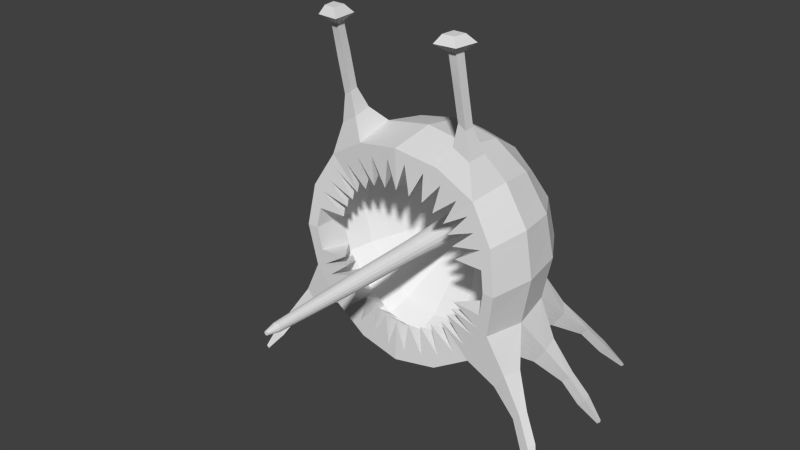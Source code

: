 # Source: enemy1.3.blend  (saved by Blender 2.75.0; exported with 4.5.12 LTS)
import bpy
from mathutils import Matrix  # noqa: F401  (used for matrix-valued properties, if any)

bpy.ops.wm.read_factory_settings(use_empty=True)
scene = bpy.context.scene
scene.name = 'Scene'

# ---- collections
col_collection_1 = bpy.data.collections.new('Collection 1'); scene.collection.children.link(col_collection_1)
col_collection_3 = bpy.data.collections.new('Collection 3'); scene.collection.children.link(col_collection_3)

# ---- materials (node trees are filled in below, after node groups)
mat_material = bpy.data.materials.new('Material')
mat_material.alpha_threshold = 0.0
mat_material.use_transparent_shadow = False
mat_material.roughness = 0.5
mat_material.line_color = (0.0, 0.0, 0.0, 1.0)

# ---- material node trees

# ---- world
world_world = bpy.data.worlds.new('World'); scene.world = world_world
world_world.color = (0.05088, 0.05088, 0.05088)
world_world.use_sun_shadow = False
world_world.sun_shadow_jitter_overblur = 0.0
world_world.cycles.sampling_method = 'MANUAL'
world_world.cycles.sample_map_resolution = 256

# ---- meshes
me_cube = bpy.data.meshes.new('Cube')
me_cube.from_pydata([(4.54e-08, 1.118e-07, -0.8785), (0.3507, 3.725e-08, -0.8194), (-2.235e-08, -0.3507, -0.8194), (-0.3507, 1.639e-07, -0.8194), (1.043e-07, 0.3507, -0.8194), (0.3264, 0.3264, -0.7639), (0.3264, -0.3264, -0.7639), (-0.3264, -0.3264, -0.7639), (-0.3264, 0.3264, -0.7639), (-1.136e-07, -1.648e-07, 0.8785), (0.0, 0.3507, 0.8194), (-0.3507, -4.47e-08, 0.8194), (-2.235e-07, -0.3507, 0.8194), (0.3507, -2.682e-07, 0.8194), (0.3264, 0.3264, 0.7639), (-0.3264, 0.3264, 0.7639), (-0.3264, -0.3264, 0.7639), (0.3264, -0.3264, 0.7639), (0.8785, -2.608e-07, 0.0), (0.8194, 0.3507, 0.0), (0.8194, -3.129e-07, 0.3507), (0.8194, -0.3507, 0.0), (0.8194, -1.714e-07, -0.3507), (0.7639, 0.3264, -0.3264), (0.7639, 0.3264, 0.3264), (0.7639, -0.3264, 0.3264), (0.7639, -0.3264, -0.3264), (-0.8785, 1.849e-07, 0.0), (-0.8194, -0.3507, 0.0), (-0.8194, 1.341e-07, 0.3507), (-0.8194, 0.3507, 0.0), (-0.8194, 1.937e-07, -0.3507), (-0.7639, -0.3264, -0.3264), (-0.7639, -0.3264, 0.3264), (-0.7639, 0.3264, 0.3264), (-0.7639, 0.3264, -0.3264), (1.963e-07, 0.8785, 0.0), (0.3507, 0.8194, 0.0), (1.788e-07, 0.8194, -0.3507), (-0.3507, 0.8194, 0.0), (1.714e-07, 0.8194, 0.3507), (0.3264, 0.7639, 0.3264), (0.3264, 0.7639, -0.3264), (-0.3264, 0.7639, -0.3264), (-0.3264, 0.7639, 0.3264), (0.599, 0.3021, -0.599), (0.6432, -6.333e-08, -0.6432), (0.599, -0.3021, -0.599), (0.3021, 0.599, -0.599), (1.462e-07, 0.6432, -0.6432), (-0.3021, 0.599, -0.599), (0.599, 0.599, -0.3021), (0.6432, 0.6432, 0.0), (0.599, 0.599, 0.3021), (0.4527, -0.2066, 1.095), (-0.5048, -0.27, 1.049), (-0.4476, -0.2751, 1.084), (-0.599, -0.3021, -0.599), (-0.6432, 1.9e-07, -0.6432), (-0.599, 0.3021, -0.599), (-0.599, 0.599, -0.3021), (-0.6432, 0.6432, 0.0), (-0.599, 0.599, 0.3021), (0.599, 0.3021, 0.599), (0.6432, -3.316e-07, 0.6432), (0.599, -0.3021, 0.599), (0.3021, 0.599, 0.599), (1.146e-07, 0.6432, 0.6432), (-0.3021, 0.599, 0.599), (0.5048, -0.27, 1.049), (-0.599, -0.3021, 0.599), (-0.6432, 6.333e-08, 0.6432), (-0.599, 0.3021, 0.599), (0.5093, 0.5093, -0.5093), (-0.5141, -0.2066, 1.058), (-0.4527, -0.2066, 1.095), (-0.5093, 0.5093, -0.5093), (0.5093, 0.5093, 0.5093), (0.4476, -0.2751, 1.084), (0.5141, -0.2066, 1.058), (-0.5093, 0.5093, 0.5093), (0.9531, 0.6946, -0.6935), (0.9022, 0.6895, -0.7507), (0.9022, 0.7518, -0.6884), (-0.9531, 0.6946, -0.6935), (-0.9022, 0.7518, -0.6884), (-0.9022, 0.6895, -0.7507), (0.8745, 0.733, -0.7319), (-0.8745, 0.733, -0.7319), (1.073, 0.2623, -0.8271), (1.056, 0.3309, -0.822), (1.005, 0.3258, -0.8792), (1.019, 0.2623, -0.8885), (-1.073, 0.2623, -0.8271), (-1.019, 0.2623, -0.8885), (-1.056, 0.3309, -0.822), (-1.005, 0.3258, -0.8792), (1.073, -0.2623, -0.8271), (1.019, -0.2623, -0.8885), (1.056, -0.3309, -0.822), (1.005, -0.3258, -0.8792), (-1.073, -0.2623, -0.8271), (-1.056, -0.3309, -0.822), (-1.005, -0.3258, -0.8792), (-1.019, -0.2623, -0.8885), (-5.836e-08, -0.3409, -0.512), (0.2041, -0.3257, -0.4773), (-0.2041, -0.3257, -0.4773), (-1.842e-07, -0.3409, 0.5131), (-0.2041, -0.3257, 0.4783), (0.2041, -0.3257, 0.4783), (0.7347, -0.3482, 7.707e-10), (0.6849, -0.3264, 0.2926), (0.6849, -0.3264, -0.2926), (-0.7347, -0.3482, 7.707e-10), (-0.6849, -0.3264, -0.2926), (-0.6849, -0.3264, 0.2926), (0.3734, -0.3099, -0.3727), (-0.3734, -0.3099, -0.3727), (0.3734, -0.3099, 0.3741), (-0.3734, -0.3099, 0.3741), (-3.198e-08, -0.0795, -0.7347), (0.2926, -0.05771, -0.6849), (-0.2926, -0.05771, -0.6849), (-2.123e-07, -0.0795, 0.7347), (-0.2926, -0.05771, 0.6849), (0.2926, -0.05771, 0.6849), (0.7347, -0.0795, 7.707e-10), (0.6849, -0.05771, 0.2926), (0.6849, -0.05771, -0.2926), (-0.7347, -0.0795, 7.707e-10), (-0.6849, -0.05771, -0.2926), (-0.6849, -0.05771, 0.2926), (0.537, -0.03592, -0.537), (-0.537, -0.03592, -0.537), (0.537, -0.03592, 0.537), (-0.537, -0.03592, 0.537), (-4.131e-08, 0.08977, -0.6594), (0.2626, 0.1093, -0.6147), (-0.2626, 0.1093, -0.6147), (-2.032e-07, 0.08977, 0.6594), (-0.2626, 0.1093, 0.6147), (0.2626, 0.1093, 0.6147), (0.6594, 0.08977, 6.917e-10), (0.6147, 0.1093, 0.2626), (0.6147, 0.1093, -0.2626), (-0.6594, 0.08977, 6.917e-10), (-0.6147, 0.1093, -0.2626), (-0.6147, 0.1093, 0.2626), (0.482, 0.1289, -0.482), (-0.482, 0.1289, -0.482), (0.482, 0.1289, 0.482), (-0.482, 0.1289, 0.482), (-6.873e-08, 0.3107, -0.4378), (0.1744, 0.3237, -0.4082), (-0.1744, 0.3237, -0.4082), (-1.762e-07, 0.3107, 0.4378), (-0.1744, 0.3237, 0.4082), (0.1744, 0.3237, 0.4082), (0.4378, 0.3107, -2.044e-09), (0.4082, 0.3237, 0.1744), (0.4082, 0.3237, -0.1744), (-0.4378, 0.3107, -2.044e-09), (-0.4082, 0.3237, -0.1744), (-0.4082, 0.3237, 0.1744), (0.32, 0.3367, -0.32), (-0.32, 0.3367, -0.32), (0.32, 0.3367, 0.32), (-0.32, 0.3367, 0.32), (-9.805e-08, 0.5223, -0.1878), (0.07478, 0.5279, -0.175), (-0.07478, 0.5279, -0.175), (-1.441e-07, 0.5223, 0.1878), (-0.07478, 0.5279, 0.175), (0.07478, 0.5279, 0.175), (0.1878, 0.5223, -2.425e-09), (0.175, 0.5279, 0.07478), (0.175, 0.5279, -0.07478), (-0.1878, 0.5223, -2.425e-09), (-0.175, 0.5279, -0.07478), (-0.175, 0.5279, 0.07478), (0.1372, 0.5334, -0.1372), (-0.1372, 0.5334, -0.1372), (0.1372, 0.5334, 0.1372), (-0.1372, 0.5334, 0.1372), (-1.07e-07, 0.5249, -0.1005), (0.04003, 0.5279, -0.09368), (-0.04003, 0.5279, -0.09368), (-1.317e-07, 0.5249, 0.1005), (-0.04003, 0.5279, 0.09368), (0.04003, 0.5279, 0.09368), (0.1005, 0.5249, -3.029e-09), (0.09368, 0.5279, 0.04003), (0.09368, 0.5279, -0.04003), (-0.1005, 0.5249, -3.029e-09), (-0.09368, 0.5279, -0.04003), (-0.09368, 0.5279, 0.04003), (0.07346, 0.5308, -0.07346), (-0.07346, 0.5308, -0.07346), (0.07346, 0.5308, 0.07346), (-0.07346, 0.5308, 0.07346), (-1.105e-07, -0.1797, -0.06943), (0.02765, -0.1776, -0.06472), (-0.02765, -0.1776, -0.06472), (-1.275e-07, -0.1797, 0.06943), (-0.02765, -0.1776, 0.06472), (0.02765, -0.1776, 0.06472), (0.06943, -0.1797, -3.82e-09), (0.06472, -0.1776, 0.02765), (0.06472, -0.1776, -0.02765), (-0.06943, -0.1797, -3.82e-09), (-0.06472, -0.1776, -0.02765), (-0.06472, -0.1776, 0.02765), (0.05075, -0.1755, -0.05075), (-0.05075, -0.1755, -0.05075), (0.05075, -0.1755, 0.05075), (-0.05075, -0.1755, 0.05075), (-1.119e-07, -0.8044, -0.05704), (0.02272, -0.8027, -0.05317), (-0.02272, -0.8027, -0.05317), (-1.259e-07, -0.8044, 0.05704), (-0.02272, -0.8027, 0.05317), (0.02272, -0.8027, 0.05317), (0.05704, -0.8044, -3.887e-09), (0.05317, -0.8027, 0.02272), (0.05317, -0.8027, -0.02272), (-0.05704, -0.8044, -3.887e-09), (-0.05317, -0.8027, -0.02272), (-0.05317, -0.8027, 0.02272), (0.04169, -0.801, -0.04169), (-0.04169, -0.801, -0.04169), (0.04169, -0.801, 0.04169), (-0.04169, -0.801, 0.04169), (-1.145e-07, -1.486, -0.03354), (0.01336, -1.485, -0.03127), (-0.01336, -1.485, -0.03127), (-1.228e-07, -1.486, 0.03354), (-0.01336, -1.485, 0.03127), (0.01336, -1.485, 0.03127), (0.03354, -1.486, -3.437e-09), (0.03127, -1.485, 0.01336), (0.03127, -1.485, -0.01336), (-0.03355, -1.486, -3.437e-09), (-0.03127, -1.485, -0.01336), (-0.03127, -1.485, 0.01336), (0.02452, -1.484, -0.02452), (-0.02452, -1.484, -0.02452), (0.02452, -1.484, 0.02452), (-0.02452, -1.484, 0.02452), (-1.168e-07, -1.572, -0.01473), (0.005867, -1.571, -0.01373), (-0.005867, -1.571, -0.01373), (-1.204e-07, -1.572, 0.01473), (-0.005867, -1.571, 0.01373), (0.005867, -1.571, 0.01373), (0.01473, -1.572, -3.337e-09), (0.01373, -1.571, 0.005867), (0.01373, -1.571, -0.005867), (-0.01473, -1.572, -3.337e-09), (-0.01373, -1.571, -0.005867), (-0.01373, -1.571, 0.005867), (0.01077, -1.571, -0.01077), (-0.01077, -1.571, -0.01077), (0.01077, -1.571, 0.01077), (-0.01077, -1.571, 0.01077), (0.1753, 7.451e-08, -0.849), (0.1632, 0.3385, -0.7917), (0.1632, -0.3385, -0.7917), (0.1632, 0.3385, 0.7917), (0.1753, -2.165e-07, 0.849), (0.1632, -0.3385, 0.7917), (0.1753, 0.849, 0.0), (0.1632, 0.7917, 0.3385), (0.1632, 0.7917, -0.3385), (0.151, 0.6211, -0.6211), (0.151, 0.6211, 0.6211), (0.1021, -0.3333, -0.4946), (0.1021, -0.3333, 0.4957), (0.1463, -0.06861, -0.7098), (0.1463, -0.06861, 0.7098), (0.1313, 0.09955, -0.637), (0.1313, 0.09955, 0.637), (0.0872, 0.3172, -0.423), (0.0872, 0.3172, 0.423), (0.03739, 0.5251, -0.1814), (0.03739, 0.5251, 0.1814), (0.02001, 0.5264, -0.09709), (0.02001, 0.5264, 0.09709), (0.01383, -0.1786, -0.06707), (0.01383, -0.1786, 0.06707), (0.01136, -0.8036, -0.0551), (0.01136, -0.8036, 0.0551), (0.00668, -1.486, -0.03241), (0.00668, -1.486, 0.03241), (0.002933, -1.571, -0.01423), (0.002933, -1.571, 0.01423), (-0.1753, 1.378e-07, -0.849), (-0.1632, -0.3385, -0.7917), (-0.1632, 0.3385, -0.7917), (-0.1753, -1.048e-07, 0.849), (-0.1632, 0.3385, 0.7917), (-0.1632, -0.3385, 0.7917), (-0.1753, 0.849, 0.0), (-0.1632, 0.7917, -0.3385), (-0.1632, 0.7917, 0.3385), (-0.151, 0.6211, -0.6211), (-0.151, 0.6211, 0.6211), (-0.1021, -0.3333, -0.4946), (-0.1021, -0.3333, 0.4957), (-0.1463, -0.06861, -0.7098), (-0.1463, -0.06861, 0.7098), (-0.1313, 0.09955, -0.637), (-0.1313, 0.09955, 0.637), (-0.0872, 0.3172, -0.423), (-0.0872, 0.3172, 0.423), (-0.03739, 0.5251, -0.1814), (-0.03739, 0.5251, 0.1814), (-0.02001, 0.5264, -0.09709), (-0.02001, 0.5264, 0.09709), (-0.01383, -0.1786, -0.06707), (-0.01383, -0.1786, 0.06707), (-0.01136, -0.8036, -0.0551), (-0.01136, -0.8036, 0.0551), (-0.006681, -1.486, -0.03241), (-0.006681, -1.486, 0.03241), (-0.002934, -1.571, -0.01423), (-0.002934, -1.571, 0.01423), (-0.497, 1.77e-07, -0.7313), (-0.4627, -0.3142, -0.6814), (-0.4627, 0.3142, -0.6814), (-0.497, 9.313e-09, 0.7313), (-0.4627, 0.3142, 0.6814), (-0.4627, -0.3142, 0.6814), (-0.497, 0.7313, 0.0), (-0.4627, 0.6814, -0.3142), (-0.4627, 0.6814, 0.3142), (-0.4057, 0.5541, -0.5541), (-0.4762, -0.2726, 1.066), (-0.4834, -0.2066, 1.077), (-0.4057, 0.5541, 0.5541), (-0.2894, -0.3181, -0.4257), (-0.2894, -0.3181, 0.4267), (-0.4148, -0.04682, -0.6109), (-0.4148, -0.04682, 0.6109), (-0.3723, 0.1191, -0.5483), (-0.3723, 0.1191, 0.5483), (-0.2472, 0.3302, -0.3641), (-0.2472, 0.3302, 0.3641), (-0.106, 0.5306, -0.1561), (-0.106, 0.5306, 0.1561), (-0.05674, 0.5293, -0.08357), (-0.05674, 0.5293, 0.08357), (-0.0392, -0.1766, -0.05773), (-0.0392, -0.1766, 0.05773), (-0.0322, -0.8019, -0.04743), (-0.0322, -0.8019, 0.04743), (-0.01894, -1.485, -0.02789), (-0.01894, -1.485, 0.02789), (-0.008317, -1.571, -0.01225), (-0.008317, -1.571, 0.01225), (0.497, -1.304e-08, -0.7313), (0.4627, 0.3142, -0.6814), (0.4627, -0.3142, -0.6814), (0.4627, 0.3142, 0.6814), (0.497, -2.999e-07, 0.7313), (0.4627, -0.3142, 0.6814), (0.497, 0.7313, 0.0), (0.4627, 0.6814, 0.3142), (0.4627, 0.6814, -0.3142), (0.4762, -0.2726, 1.066), (0.4057, 0.5541, -0.5541), (0.4834, -0.2066, 1.077), (0.4057, 0.5541, 0.5541), (0.2894, -0.3181, -0.4257), (0.2894, -0.3181, 0.4267), (0.4148, -0.04682, -0.6109), (0.4148, -0.04682, 0.6109), (0.3723, 0.1191, -0.5483), (0.3723, 0.1191, 0.5483), (0.2472, 0.3302, -0.3641), (0.2472, 0.3302, 0.3641), (0.106, 0.5306, -0.1561), (0.106, 0.5306, 0.1561), (0.05674, 0.5293, -0.08357), (0.05674, 0.5293, 0.08357), (0.0392, -0.1766, -0.05773), (0.0392, -0.1766, 0.05773), (0.0322, -0.8019, -0.04743), (0.0322, -0.8019, 0.04743), (0.01894, -1.485, -0.02789), (0.01894, -1.485, 0.02789), (0.008317, -1.571, -0.01225), (0.008317, -1.571, 0.01225), (-0.08767, 1.248e-07, -0.8637), (-0.0816, -0.3446, -0.8056), (-0.0816, 0.3446, -0.8056), (-0.08767, -1.348e-07, 0.8637), (-0.0816, 0.3446, 0.8056), (-0.0816, -0.3446, 0.8056), (-0.08767, 0.8637, 0.0), (-0.0816, 0.8056, -0.3446), (-0.0816, 0.8056, 0.3446), (-0.07552, 0.6322, -0.6322), (-0.07552, 0.6322, 0.6322), (-0.07316, -0.3427, -0.7222), (-0.07316, -0.3427, 0.7222), (-0.07316, -0.07405, -0.7222), (-0.07316, -0.07405, 0.7222), (-0.06566, 0.09466, -0.6482), (-0.06566, 0.09466, 0.6482), (-0.0436, 0.3139, -0.4304), (-0.0436, 0.3139, 0.4304), (-0.0187, 0.5237, -0.1846), (-0.0187, 0.5237, 0.1846), (-0.01001, 0.5256, -0.09879), (-0.01001, 0.5256, 0.09879), (-0.006913, -0.1791, -0.06825), (-0.006913, -0.1791, 0.06825), (-0.00568, -0.804, -0.05607), (-0.00568, -0.804, 0.05607), (-0.00334, -1.486, -0.03298), (-0.00334, -1.486, 0.03298), (-0.001467, -1.571, -0.01448), (-0.001467, -1.571, 0.01448), (0.07552, 0.6322, -0.6322), (0.07552, 0.6322, 0.6322), (0.08767, 9.313e-08, -0.8637), (0.0816, 0.3446, -0.8056), (0.0816, -0.3446, -0.8056), (0.0816, 0.3446, 0.8056), (0.08767, -1.907e-07, 0.8637), (0.0816, -0.3446, 0.8056), (0.08767, 0.8637, 0.0), (0.0816, 0.8056, 0.3446), (0.0816, 0.8056, -0.3446), (0.07316, -0.3427, -0.7222), (0.07316, -0.3427, 0.7222), (0.07316, -0.07405, -0.7222), (0.07316, -0.07405, 0.7222), (0.06566, 0.09466, -0.6482), (0.06566, 0.09466, 0.6482), (0.0436, 0.3139, -0.4304), (0.0436, 0.3139, 0.4304), (0.0187, 0.5237, -0.1846), (0.0187, 0.5237, 0.1846), (0.01001, 0.5256, -0.09879), (0.01001, 0.5256, 0.09879), (0.006913, -0.1791, -0.06825), (0.006913, -0.1791, 0.06825), (0.005679, -0.804, -0.05607), (0.005679, -0.804, 0.05607), (0.00334, -1.486, -0.03298), (0.00334, -1.486, 0.03298), (0.001467, -1.571, -0.01448), (0.001467, -1.571, 0.01448), (0.263, 5.588e-08, -0.8342), (0.2448, 0.3325, -0.7778), (0.2448, -0.3325, -0.7778), (0.2448, 0.3325, 0.7778), (0.263, -2.424e-07, 0.8342), (0.2448, -0.3325, 0.7778), (0.263, 0.8342, 0.0), (0.2448, 0.7778, 0.3325), (0.2448, 0.7778, -0.3325), (0.2195, -0.3318, -0.6973), (0.2195, -0.3318, 0.6973), (0.2195, -0.06316, -0.6973), (0.2195, -0.06316, 0.6973), (0.197, 0.1044, -0.6259), (0.197, 0.1044, 0.6259), (0.1308, 0.3204, -0.4156), (0.1308, 0.3204, 0.4156), (0.05609, 0.5265, -0.1782), (0.05609, 0.5265, 0.1782), (0.03002, 0.5271, -0.09539), (0.03002, 0.5271, 0.09539), (0.02074, -0.1781, -0.0659), (0.02074, -0.1781, 0.0659), (0.01704, -0.8031, -0.05414), (0.01704, -0.8031, 0.05414), (0.01002, -1.485, -0.03184), (0.01002, -1.485, 0.03184), (0.0044, -1.571, -0.01398), (0.0044, -1.571, 0.01398), (0.2266, 0.61, -0.61), (0.2266, 0.61, 0.61), (-0.263, 1.509e-07, -0.8342), (-0.2448, -0.3325, -0.7778), (-0.2448, 0.3325, -0.7778), (-0.263, -7.474e-08, 0.8342), (-0.2448, 0.3325, 0.7778), (-0.2448, -0.3325, 0.7778), (-0.263, 0.8342, 0.0), (-0.2448, 0.7778, -0.3325), (-0.2448, 0.7778, 0.3325), (-0.2266, 0.61, -0.61), (-0.2266, 0.61, 0.61), (-0.2195, -0.3318, -0.6973), (-0.2195, -0.3318, 0.6973), (-0.2195, -0.06316, -0.6973), (-0.2195, -0.06316, 0.6973), (-0.197, 0.1044, -0.6259), (-0.197, 0.1044, 0.6259), (-0.1308, 0.3204, -0.4156), (-0.1308, 0.3204, 0.4156), (-0.05609, 0.5265, -0.1782), (-0.05609, 0.5265, 0.1782), (-0.03002, 0.5271, -0.09539), (-0.03002, 0.5271, 0.09539), (-0.02074, -0.1781, -0.0659), (-0.02074, -0.1781, 0.0659), (-0.01704, -0.8031, -0.05414), (-0.01704, -0.8031, 0.05414), (-0.01002, -1.485, -0.03184), (-0.01002, -1.485, 0.03184), (-0.0044, -1.571, -0.01398), (-0.0044, -1.571, 0.01398), (-0.4238, 1.704e-07, -0.7754), (-0.3945, -0.3203, -0.7227), (-0.3945, 0.3203, -0.7227), (-0.4238, -1.77e-08, 0.7754), (-0.3945, 0.3203, 0.7227), (-0.3945, -0.3203, 0.7227), (-0.4238, 0.7754, 0.0), (-0.3945, 0.7227, -0.3203), (-0.3945, 0.7227, 0.3203), (-0.3539, 0.5765, -0.5765), (-0.4619, -0.2739, 1.075), (-0.4681, -0.2066, 1.086), (-0.3539, 0.5765, 0.5765), (-0.3537, -0.3209, -0.6479), (-0.3537, -0.3209, 0.6479), (-0.3537, -0.05226, -0.6479), (-0.3537, -0.05226, 0.6479), (-0.3175, 0.1142, -0.5815), (-0.3175, 0.1142, 0.5815), (-0.2108, 0.3269, -0.3861), (-0.2108, 0.3269, 0.3861), (-0.0904, 0.5292, -0.1656), (-0.0904, 0.5292, 0.1656), (-0.04839, 0.5286, -0.08863), (-0.04839, 0.5286, 0.08863), (-0.03343, -0.1771, -0.06123), (-0.03343, -0.1771, 0.06123), (-0.02746, -0.8023, -0.0503), (-0.02746, -0.8023, 0.0503), (-0.01615, -1.485, -0.02958), (-0.01615, -1.485, 0.02958), (-0.007092, -1.571, -0.01299), (-0.007092, -1.571, 0.01299), (0.3539, 0.5765, -0.5765), (0.3539, 0.5765, 0.5765), (0.4238, 1.211e-08, -0.7754), (0.3945, 0.3203, -0.7227), (0.3945, -0.3203, -0.7227), (0.3945, 0.3203, 0.7227), (0.4238, -2.841e-07, 0.7754), (0.3945, -0.3203, 0.7227), (0.4238, 0.7754, 0.0), (0.3945, 0.7227, 0.3203), (0.3945, 0.7227, -0.3203), (0.4619, -0.2739, 1.075), (0.4681, -0.2066, 1.086), (0.3537, -0.3209, -0.6479), (0.3537, -0.3209, 0.6479), (0.3537, -0.05226, -0.6479), (0.3537, -0.05226, 0.6479), (0.3175, 0.1142, -0.5815), (0.3175, 0.1142, 0.5815), (0.2108, 0.3269, -0.3861), (0.2108, 0.3269, 0.3861), (0.0904, 0.5292, -0.1656), (0.0904, 0.5292, 0.1656), (0.04839, 0.5286, -0.08863), (0.04839, 0.5286, 0.08863), (0.03343, -0.1771, -0.06123), (0.03343, -0.1771, 0.06123), (0.02746, -0.8023, -0.0503), (0.02746, -0.8023, 0.0503), (0.01615, -1.485, -0.02958), (0.01615, -1.485, 0.02958), (0.007092, -1.571, -0.01299), (0.007092, -1.571, 0.01299), (-0.5701, 1.835e-07, -0.6873), (-0.5308, -0.3082, -0.6402), (-0.5308, 0.3082, -0.6402), (-0.5701, 3.632e-08, 0.6873), (-0.5308, 0.3082, 0.6402), (-0.5308, -0.3082, 0.6402), (-0.5701, 0.6873, 0.0), (-0.5308, 0.6402, -0.3082), (-0.5308, 0.6402, 0.3082), (-0.4575, 0.5317, -0.5317), (-0.4905, -0.2713, 1.058), (-0.4988, -0.2066, 1.068), (-0.4575, 0.5317, 0.5317), (-0.4759, -0.31, -0.574), (-0.4759, -0.31, 0.574), (-0.4759, -0.04137, -0.574), (-0.4759, -0.04137, 0.574), (-0.4271, 0.124, -0.5152), (-0.4271, 0.124, 0.5152), (-0.2836, 0.3334, -0.3421), (-0.2836, 0.3334, 0.3421), (-0.1216, 0.532, -0.1467), (-0.1216, 0.532, 0.1467), (-0.0651, 0.5301, -0.07851), (-0.0651, 0.5301, 0.07851), (-0.04497, -0.1761, -0.05424), (-0.04497, -0.1761, 0.05424), (-0.03695, -0.8014, -0.04456), (-0.03695, -0.8014, 0.04456), (-0.02173, -1.484, -0.02621), (-0.02173, -1.484, 0.02621), (-0.009542, -1.571, -0.01151), (-0.009542, -1.571, 0.01151), (0.5701, -3.818e-08, -0.6873), (0.5308, 0.3082, -0.6402), (0.5308, -0.3082, -0.6402), (0.5308, 0.3082, 0.6402), (0.5701, -3.157e-07, 0.6873), (0.5308, -0.3082, 0.6402), (0.5701, 0.6873, 0.0), (0.5308, 0.6402, 0.3082), (0.5308, 0.6402, -0.3082), (0.4905, -0.2713, 1.058), (0.4988, -0.2066, 1.068), (0.4759, -0.31, -0.574), (0.4759, -0.31, 0.574), (0.4759, -0.04137, -0.574), (0.4759, -0.04137, 0.574), (0.4271, 0.124, -0.5152), (0.4271, 0.124, 0.5152), (0.2836, 0.3334, -0.3421), (0.2836, 0.3334, 0.3421), (0.1216, 0.532, -0.1467), (0.1216, 0.532, 0.1467), (0.0651, 0.5301, -0.07851), (0.0651, 0.5301, 0.07851), (0.04497, -0.1761, -0.05424), (0.04497, -0.1761, 0.05424), (0.03695, -0.8014, -0.04456), (0.03695, -0.8014, 0.04456), (0.02173, -1.484, -0.02621), (0.02173, -1.484, 0.02621), (0.009542, -1.571, -0.01151), (0.009542, -1.571, 0.01151), (0.4575, 0.5317, -0.5317), (0.4575, 0.5317, 0.5317), (0.6769, -3.28e-07, 0.5873), (0.6305, 0.3067, 0.5468), (0.6305, -0.3067, 0.5468), (-0.6769, 7.686e-08, 0.5873), (-0.6305, -0.3067, 0.5468), (-0.6305, 0.3067, 0.5468), (0.3067, 0.6305, 0.5468), (1.254e-07, 0.6769, 0.5873), (-0.3067, 0.6305, 0.5468), (0.5264, 0.5264, 0.4697), (-0.5264, 0.5264, 0.4697), (0.5653, -0.3088, 0.4903), (-0.5653, -0.3088, 0.4903), (0.5653, -0.04009, 0.4903), (-0.5653, -0.04009, 0.4903), (0.5073, 0.1251, 0.44), (-0.5073, 0.1251, 0.44), (0.3369, 0.3342, 0.2922), (-0.3369, 0.3342, 0.2922), (0.1445, 0.5324, 0.1253), (-0.1445, 0.5324, 0.1253), (0.07732, 0.5303, 0.06707), (-0.07732, 0.5303, 0.06707), (0.05342, -0.1759, 0.04633), (-0.05342, -0.1759, 0.04633), (0.04388, -0.8013, 0.03806), (-0.04388, -0.8013, 0.03806), (0.02581, -1.484, 0.02239), (-0.02581, -1.484, 0.02239), (0.01133, -1.571, 0.00983), (-0.01133, -1.571, 0.00983), (0.1534, 0.6537, 0.5671), (-0.1534, 0.6537, 0.5671), (-0.4166, 0.5784, 0.5083), (0.4166, 0.5784, 0.5083), (-0.07668, 0.6653, 0.5772), (0.07668, 0.6653, 0.5772), (0.23, 0.6421, 0.557), (-0.23, 0.6421, 0.557), (-0.3616, 0.6045, 0.5276), (0.3616, 0.6045, 0.5276), (-0.4715, 0.5524, 0.489), (0.4715, 0.5524, 0.489), (0.6354, 0.3075, -0.5388), (0.6822, -8.719e-08, -0.5786), (0.6354, -0.3075, -0.5388), (-0.6354, -0.3075, -0.5388), (-0.6822, 1.908e-07, -0.5786), (-0.6354, 0.3075, -0.5388), (1.534e-07, 0.6822, -0.5786), (0.3075, 0.6354, -0.5388), (-0.3075, 0.6354, -0.5388), (0.5291, 0.5291, -0.4635), (-0.5291, 0.5291, -0.4635), (0.9134, 0.6906, -0.7381), (-0.9134, 0.6906, -0.7381), (0.8806, 0.7372, -0.7223), (-0.8806, 0.7372, -0.7223), (1.016, 0.3269, -0.8665), (1.031, 0.2623, -0.8749), (-1.031, 0.2623, -0.8749), (-1.016, 0.3269, -0.8665), (1.031, -0.2623, -0.8749), (1.016, -0.3269, -0.8665), (-1.016, -0.3269, -0.8665), (-1.031, -0.2623, -0.8749), (0.5697, -0.3094, -0.483), (-0.5697, -0.3094, -0.483), (0.5697, -0.04073, -0.483), (-0.5697, -0.04073, -0.483), (0.5113, 0.1246, -0.4335), (-0.5113, 0.1246, -0.4335), (0.3395, 0.3338, -0.2879), (-0.3395, 0.3338, -0.2879), (0.1456, 0.5322, -0.1234), (-0.1456, 0.5322, -0.1234), (0.07792, 0.5302, -0.06607), (-0.07792, 0.5302, -0.06607), (0.05383, -0.176, -0.04565), (-0.05383, -0.176, -0.04565), (0.04423, -0.8014, -0.0375), (-0.04423, -0.8014, -0.0375), (0.02601, -1.484, -0.02205), (-0.02601, -1.484, -0.02205), (0.01142, -1.571, -0.009684), (-0.01142, -1.571, -0.009684), (0.1537, 0.6588, -0.5587), (-0.1537, 0.6588, -0.5587), (-0.4183, 0.5822, -0.5011), (0.4183, 0.5822, -0.5011), (-0.07686, 0.6705, -0.5686), (0.07686, 0.6705, -0.5686), (0.2306, 0.6471, -0.5487), (-0.2306, 0.6471, -0.5487), (-0.3629, 0.6088, -0.5199), (0.3629, 0.6088, -0.5199), (-0.4737, 0.5557, -0.4823), (0.4737, 0.5557, -0.4823), (0.5511, 0.5511, -0.4125), (-0.5511, 0.5511, -0.4125), (0.8874, 0.7418, -0.7116), (-0.8874, 0.7418, -0.7116), (-0.1567, 0.7007, -0.4891), (-0.4323, 0.6136, -0.4421), (-0.07836, 0.7131, -0.4979), (-0.2351, 0.6884, -0.4804), (-0.3729, 0.6448, -0.4569), (-0.4917, 0.5824, -0.4273), (0.676, 0.3134, -0.4717), (0.7255, -1.138e-07, -0.5066), (0.676, -0.3134, -0.4717), (-0.676, -0.3134, -0.4717), (-0.7255, 1.917e-07, -0.5066), (-0.676, 0.3134, -0.4717), (1.614e-07, 0.7255, -0.5066), (0.3134, 0.676, -0.4717), (-0.3134, 0.676, -0.4717), (0.9259, 0.6919, -0.724), (-0.9259, 0.6919, -0.724), (1.029, 0.3282, -0.8525), (1.044, 0.2623, -0.8598), (-1.044, 0.2623, -0.8598), (-1.029, 0.3282, -0.8525), (1.044, -0.2623, -0.8598), (1.029, -0.3282, -0.8525), (-1.029, -0.3282, -0.8525), (-1.044, -0.2623, -0.8598), (0.4214, -0.3169, -0.2934), (-0.4214, -0.3169, -0.2934), (0.6061, -0.0461, -0.4229), (-0.6061, -0.0461, -0.4229), (0.5439, 0.1197, -0.3796), (-0.5439, 0.1197, -0.3796), (0.3612, 0.3306, -0.252), (-0.3612, 0.3306, -0.252), (0.1549, 0.5308, -0.1081), (-0.1549, 0.5308, -0.1081), (0.0829, 0.5294, -0.05785), (-0.0829, 0.5294, -0.05785), (0.05727, -0.1765, -0.03996), (-0.05727, -0.1765, -0.03996), (0.04705, -0.8018, -0.03283), (-0.04705, -0.8018, -0.03283), (0.02767, -1.485, -0.01931), (-0.02767, -1.485, -0.01931), (0.01215, -1.571, -0.008479), (-0.01215, -1.571, -0.008479), (0.1567, 0.7007, -0.4891), (0.4323, 0.6136, -0.4421), (0.07836, 0.7131, -0.4979), (0.2351, 0.6884, -0.4804), (0.3729, 0.6448, -0.4569), (0.4917, 0.5824, -0.4273), (0.5713, 0.5713, -0.3659), (-0.5713, 0.5713, -0.3659), (0.8937, 0.746, -0.7018), (-0.8937, 0.746, -0.7018), (-0.1594, 0.7391, -0.4256), (-0.4451, 0.6422, -0.3882), (-0.07972, 0.7521, -0.4332), (-0.2392, 0.7261, -0.418), (-0.382, 0.6776, -0.3993), (-0.5082, 0.6067, -0.3771), (0.7131, 0.3189, -0.4104), (0.7651, -1.381e-07, -0.4409), (0.7131, -0.3189, -0.4104), (-0.7131, -0.3189, -0.4104), (-0.7651, 1.926e-07, -0.4409), (-0.7131, 0.3189, -0.4104), (1.688e-07, 0.7651, -0.4409), (0.3189, 0.7131, -0.4104), (-0.3189, 0.7131, -0.4104), (0.9374, 0.693, -0.7112), (-0.9374, 0.693, -0.7112), (1.04, 0.3293, -0.8396), (1.056, 0.2623, -0.846), (-1.056, 0.2623, -0.846), (-1.04, 0.3293, -0.8396), (1.056, -0.2623, -0.846), (1.04, -0.3293, -0.8396), (-1.04, -0.3293, -0.8396), (-1.056, -0.2623, -0.846), (0.6393, -0.3197, -0.3679), (-0.6393, -0.3197, -0.3679), (0.6393, -0.051, -0.3679), (-0.6393, -0.05099, -0.3679), (0.5738, 0.1154, -0.3302), (-0.5738, 0.1154, -0.3302), (0.381, 0.3277, -0.2193), (-0.381, 0.3277, -0.2193), (0.1634, 0.5296, -0.09403), (-0.1634, 0.5296, -0.09403), (0.08745, 0.5288, -0.05033), (-0.08745, 0.5288, -0.05033), (0.06041, -0.177, -0.03477), (-0.06041, -0.177, -0.03477), (0.04963, -0.8022, -0.02856), (-0.04963, -0.8022, -0.02856), (0.02919, -1.485, -0.0168), (-0.02919, -1.485, -0.0168), (0.01282, -1.571, -0.007377), (-0.01282, -1.571, -0.007377), (0.1594, 0.7391, -0.4256), (0.4451, 0.6422, -0.3882), (0.07972, 0.7521, -0.4332), (0.2392, 0.7261, -0.418), (0.382, 0.6776, -0.3993), (0.5082, 0.6067, -0.3771), (0.1557, 0.6868, 0.5122), (0.4276, 0.6032, 0.4617), (0.07786, 0.699, 0.5214), (0.2336, 0.6747, 0.5031), (0.3695, 0.6328, 0.4778), (0.4857, 0.5735, 0.4456), (0.7111, -3.244e-07, 0.5305), (0.6625, 0.3114, 0.4939), (0.6625, -0.3114, 0.4939), (-0.7111, 9.06e-08, 0.5305), (-0.6625, -0.3114, 0.4939), (-0.6625, 0.3114, 0.4939), (0.3114, 0.6625, 0.4939), (1.364e-07, 0.7111, 0.5305), (-0.3114, 0.6625, 0.4939), (0.5438, 0.5438, 0.4294), (-0.5438, 0.5438, 0.4294), (0.413, -0.3157, 0.3086), (-0.413, -0.3157, 0.3086), (0.594, -0.04432, 0.4428), (-0.594, -0.04432, 0.4428), (0.5331, 0.1213, 0.3975), (-0.5331, 0.1213, 0.3975), (0.354, 0.3317, 0.2639), (-0.354, 0.3317, 0.2639), (0.1518, 0.5313, 0.1132), (-0.1518, 0.5313, 0.1132), (0.08125, 0.5297, 0.06058), (-0.08125, 0.5297, 0.06058), (0.05613, -0.1763, 0.04185), (-0.05613, -0.1763, 0.04185), (0.04611, -0.8017, 0.03438), (-0.04611, -0.8017, 0.03438), (0.02712, -1.485, 0.02022), (-0.02712, -1.485, 0.02022), (0.01191, -1.571, 0.008879), (-0.01191, -1.571, 0.008879), (-0.1557, 0.6868, 0.5122), (-0.4276, 0.6032, 0.4617), (-0.07786, 0.699, 0.5214), (-0.2336, 0.6747, 0.5031), (-0.3695, 0.6328, 0.4778), (-0.4857, 0.5735, 0.4456), (0.1582, 0.721, 0.4555), (0.4391, 0.6287, 0.4136), (0.07908, 0.7338, 0.4637), (0.2372, 0.7083, 0.4474), (0.3777, 0.6622, 0.4264), (0.5004, 0.5953, 0.4007), (0.7465, -3.206e-07, 0.4718), (0.6956, 0.3163, 0.4392), (0.6956, -0.3163, 0.4392), (-0.7465, 1.048e-07, 0.4718), (-0.6956, -0.3163, 0.4392), (-0.6956, 0.3163, 0.4392), (0.3163, 0.6956, 0.4392), (1.478e-07, 0.7465, 0.4718), (-0.3163, 0.6956, 0.4392), (0.5618, 0.5618, 0.3879), (-0.5618, 0.5618, 0.3879), (0.6237, -0.3174, 0.3938), (-0.6237, -0.3174, 0.3938), (0.6237, -0.04869, 0.3938), (-0.6237, -0.04869, 0.3938), (0.5597, 0.1174, 0.3535), (-0.5597, 0.1174, 0.3535), (0.3717, 0.3291, 0.2347), (-0.3717, 0.3291, 0.2347), (0.1594, 0.5302, 0.1006), (-0.1594, 0.5302, 0.1006), (0.08531, 0.5291, 0.05387), (-0.08531, 0.5291, 0.05387), (0.05893, -0.1767, 0.03721), (-0.05893, -0.1767, 0.03721), (0.04842, -0.802, 0.03057), (-0.04842, -0.802, 0.03057), (0.02848, -1.485, 0.01798), (-0.02848, -1.485, 0.01798), (0.0125, -1.571, 0.007896), (-0.0125, -1.571, 0.007896), (-0.1582, 0.721, 0.4555), (-0.4391, 0.6287, 0.4136), (-0.07908, 0.7338, 0.4637), (-0.2372, 0.7083, 0.4474), (-0.3777, 0.6622, 0.4264), (-0.5004, 0.5953, 0.4007), (0.1607, 0.7564, 0.397), (0.4509, 0.6551, 0.3639), (0.08034, 0.7697, 0.4041), (0.241, 0.7431, 0.3899), (0.3861, 0.6924, 0.3734), (0.5156, 0.6177, 0.3544), (0.783, -3.168e-07, 0.4113), (0.7297, 0.3214, 0.3828), (0.7297, -0.3214, 0.3828), (-0.783, 1.195e-07, 0.4113), (-0.7297, -0.3214, 0.3828), (-0.7297, 0.3214, 0.3828), (0.3214, 0.7297, 0.3828), (1.596e-07, 0.783, 0.4113), (-0.3214, 0.7297, 0.3828), (0.5804, 0.5804, 0.345), (-0.5804, 0.5804, 0.345), (0.4594, -0.3224, 0.2416), (-0.4594, -0.3224, 0.2416), (0.6543, -0.0532, 0.3432), (-0.6543, -0.0532, 0.3432), (0.5872, 0.1134, 0.308), (-0.5872, 0.1134, 0.308), (0.3899, 0.3264, 0.2045), (-0.3899, 0.3264, 0.2045), (0.1672, 0.529, 0.08771), (-0.1672, 0.529, 0.08771), (0.0895, 0.5285, 0.04695), (-0.0895, 0.5285, 0.04695), (0.06183, -0.1772, 0.03243), (-0.06183, -0.1772, 0.03243), (0.05079, -0.8024, 0.02665), (-0.05079, -0.8024, 0.02665), (0.02987, -1.485, 0.01567), (-0.02987, -1.485, 0.01567), (0.01312, -1.571, 0.006881), (-0.01312, -1.571, 0.006881), (-0.1607, 0.7564, 0.397), (-0.4509, 0.6551, 0.3639), (-0.08034, 0.7697, 0.4041), (-0.241, 0.7431, 0.3899), (-0.3861, 0.6924, 0.3734), (-0.5156, 0.6177, 0.3544), (0.5866, 0.5866, -0.3305), (-0.5866, 0.5866, -0.3305), (0.8984, 0.7492, -0.6944), (-0.8984, 0.7492, -0.6944), (-0.1615, 0.7682, -0.3774), (-0.4548, 0.6639, -0.3472), (-0.08076, 0.7817, -0.3841), (-0.2423, 0.7547, -0.3706), (-0.3889, 0.7026, -0.3555), (-0.5207, 0.6253, -0.3389), (0.7412, 0.323, -0.3638), (0.7952, -1.565e-07, -0.3909), (0.7412, -0.323, -0.3638), (-0.7412, -0.323, -0.3638), (-0.7952, 1.932e-07, -0.3909), (-0.7412, 0.323, -0.3638), (1.743e-07, 0.7952, -0.3909), (0.323, 0.7412, -0.3638), (-0.323, 0.7412, -0.3638), (0.9461, 0.6939, -0.7014), (-0.9461, 0.6939, -0.7014), (1.049, 0.3302, -0.8298), (1.066, 0.2623, -0.8355), (-1.066, 0.2623, -0.8355), (-1.049, 0.3302, -0.8298), (1.066, -0.2623, -0.8355), (1.049, -0.3302, -0.8298), (-1.049, -0.3302, -0.8298), (-1.066, -0.2623, -0.8355), (0.4667, -0.3235, -0.2285), (-0.4667, -0.3235, -0.2285), (0.6646, -0.05472, -0.3262), (-0.6646, -0.05472, -0.3262), (0.5965, 0.112, -0.2928), (-0.5965, 0.112, -0.2928), (0.396, 0.3255, -0.1944), (-0.396, 0.3255, -0.1944), (0.1698, 0.5286, -0.08336), (-0.1698, 0.5286, -0.08336), (0.0909, 0.5283, -0.04462), (-0.0909, 0.5283, -0.04462), (0.0628, -0.1773, -0.03083), (-0.0628, -0.1773, -0.03083), (0.05159, -0.8025, -0.02532), (-0.05159, -0.8025, -0.02532), (0.03034, -1.485, -0.01489), (-0.03034, -1.485, -0.01489), (0.01332, -1.571, -0.00654), (-0.01332, -1.571, -0.00654), (0.1615, 0.7682, -0.3774), (0.4548, 0.6639, -0.3472), (0.08076, 0.7817, -0.3841), (0.2423, 0.7547, -0.3706), (0.3889, 0.7026, -0.3555), (0.5207, 0.6253, -0.3389), (0.775, 0.3312, -0.2613), (0.8312, -1.892e-07, -0.2808), (0.775, -0.3312, -0.2613), (-0.775, -0.3312, -0.2613), (-0.8312, 1.92e-07, -0.2808), (-0.775, 0.3312, -0.2613), (1.823e-07, 0.8312, -0.2808), (0.3312, 0.775, -0.2613), (-0.3312, 0.775, -0.2613), (0.6078, 0.6078, -0.2418), (-0.6078, 0.6078, -0.2418), (0.4879, -0.3286, -0.1639), (-0.4879, -0.3286, -0.1639), (0.6948, -0.06206, -0.2343), (-0.6948, -0.06206, -0.2343), (0.6236, 0.1054, -0.2103), (-0.6236, 0.1054, -0.2103), (0.4141, 0.3211, -0.1396), (-0.4141, 0.3211, -0.1396), (0.1776, 0.5267, -0.05987), (-0.1776, 0.5267, -0.05987), (0.09504, 0.5273, -0.03205), (-0.09504, 0.5273, -0.03205), (0.06566, -0.178, -0.02214), (-0.06566, -0.178, -0.02214), (0.05394, -0.803, -0.01819), (-0.05394, -0.803, -0.01819), (0.03172, -1.485, -0.0107), (-0.03172, -1.485, -0.0107), (0.01393, -1.571, -0.004697), (-0.01393, -1.571, -0.004697), (0.1656, 0.8031, -0.271), (-0.1656, 0.8031, -0.271), (-0.4695, 0.6914, -0.2516), (0.4695, 0.6914, -0.2516), (-0.08281, 0.8172, -0.2759), (0.08281, 0.8172, -0.2759), (0.2484, 0.789, -0.2662), (-0.2484, 0.789, -0.2662), (-0.4004, 0.7332, -0.2564), (0.4004, 0.7332, -0.2564), (-0.5386, 0.6496, -0.2467), (0.5386, 0.6496, -0.2467), (0.6157, 0.6157, -0.1878), (-0.6157, 0.6157, -0.1878), (-0.1678, 0.8133, -0.2105), (-0.4756, 0.7003, -0.1954), (-0.08389, 0.8275, -0.2143), (-0.2517, 0.7991, -0.2067), (-0.4056, 0.7426, -0.1992), (-0.5457, 0.658, -0.1916), (0.7849, 0.3356, -0.203), (0.8418, -2.052e-07, -0.2181), (0.7849, -0.3356, -0.203), (-0.7849, -0.3356, -0.203), (-0.8418, 1.904e-07, -0.2181), (-0.7849, 0.3356, -0.203), (1.854e-07, 0.8418, -0.2181), (0.3356, 0.7849, -0.203), (-0.3356, 0.7849, -0.203), (0.7037, -0.3346, -0.182), (-0.7037, -0.3346, -0.182), (0.7037, -0.06595, -0.182), (-0.7037, -0.06595, -0.182), (0.6316, 0.1019, -0.1633), (-0.6316, 0.1019, -0.1633), (0.4194, 0.3188, -0.1084), (-0.4194, 0.3188, -0.1084), (0.1798, 0.5258, -0.0465), (-0.1798, 0.5258, -0.0465), (0.09626, 0.5267, -0.02489), (-0.09626, 0.5267, -0.02489), (0.0665, -0.1784, -0.0172), (-0.0665, -0.1784, -0.0172), (0.05463, -0.8033, -0.01413), (-0.05463, -0.8033, -0.01413), (0.03213, -1.486, -0.008308), (-0.03213, -1.486, -0.008308), (0.01411, -1.571, -0.003648), (-0.01411, -1.571, -0.003648), (0.1678, 0.8133, -0.2105), (0.4756, 0.7003, -0.1954), (0.0839, 0.8275, -0.2143), (0.2517, 0.7991, -0.2067), (0.4056, 0.7426, -0.1992), (0.5457, 0.658, -0.1916), (0.8328, -3.011e-07, 0.2711), (0.7765, 0.3319, 0.2523), (0.7765, -0.3319, 0.2523), (-0.8328, 1.456e-07, 0.2711), (-0.7765, -0.3319, 0.2523), (-0.7765, 0.3319, 0.2523), (0.3319, 0.7765, 0.2523), (1.77e-07, 0.8328, 0.2711), (-0.3319, 0.7765, 0.2523), (0.609, 0.609, 0.2335), (-0.609, 0.609, 0.2335), (0.4889, -0.3291, 0.1594), (-0.4889, -0.3291, 0.1594), (0.6962, -0.06266, 0.2262), (-0.6962, -0.06266, 0.2262), (0.6248, 0.1049, 0.203), (-0.6248, 0.1049, 0.203), (0.4149, 0.3207, 0.1348), (-0.4149, 0.3207, 0.1348), (0.1779, 0.5266, 0.05781), (-0.1779, 0.5266, 0.05781), (0.09523, 0.5272, 0.03094), (-0.09523, 0.5272, 0.03094), (0.06579, -0.1781, 0.02137), (-0.06579, -0.1781, 0.02137), (0.05405, -0.8031, 0.01756), (-0.05405, -0.8031, 0.01756), (0.03179, -1.485, 0.01033), (-0.03179, -1.485, 0.01033), (0.01396, -1.571, 0.004535), (-0.01396, -1.571, 0.004535), (0.166, 0.8047, 0.2617), (-0.166, 0.8047, 0.2617), (-0.4705, 0.6928, 0.2429), (0.4705, 0.6928, 0.2429), (-0.08298, 0.8188, 0.2664), (0.08298, 0.8188, 0.2664), (0.2489, 0.7906, 0.257), (-0.2489, 0.7906, 0.257), (-0.4012, 0.7346, 0.2476), (0.4012, 0.7346, 0.2476), (-0.5397, 0.6509, 0.2382), (0.5397, 0.6509, 0.2382), (0.1687, 0.8178, 0.1841), (0.4783, 0.7042, 0.1709), (0.08437, 0.8321, 0.1875), (0.2531, 0.8035, 0.1808), (0.4079, 0.7467, 0.1742), (0.5487, 0.6617, 0.1676), (0.8464, -2.891e-07, 0.1908), (0.7892, 0.3375, 0.1775), (0.7892, -0.3375, 0.1775), (-0.8464, 1.573e-07, 0.1908), (-0.7892, -0.3375, 0.1775), (-0.7892, 0.3375, 0.1775), (0.3375, 0.7892, 0.1775), (1.827e-07, 0.8464, 0.1908), (-0.3375, 0.7892, 0.1775), (0.6191, 0.6191, 0.1643), (-0.6191, 0.6191, 0.1643), (0.7076, -0.3363, 0.1592), (-0.7076, -0.3363, 0.1592), (0.7076, -0.06765, 0.1592), (-0.7076, -0.06765, 0.1592), (0.6351, 0.1004, 0.1429), (-0.6351, 0.1004, 0.1429), (0.4217, 0.3178, 0.09486), (-0.4217, 0.3178, 0.09486), (0.1808, 0.5253, 0.04068), (-0.1808, 0.5253, 0.04068), (0.09679, 0.5265, 0.02177), (-0.09679, 0.5265, 0.02177), (0.06687, -0.1785, 0.01504), (-0.06687, -0.1785, 0.01504), (0.05493, -0.8035, 0.01236), (-0.05493, -0.8035, 0.01236), (0.03231, -1.486, 0.007268), (-0.03231, -1.486, 0.007268), (0.01419, -1.571, 0.003191), (-0.01419, -1.571, 0.003191), (-0.1687, 0.8178, 0.1841), (-0.4783, 0.7042, 0.1709), (-0.08437, 0.8321, 0.1875), (-0.2531, 0.8035, 0.1808), (-0.4079, 0.7467, 0.1742), (-0.5487, 0.6617, 0.1676), (0.9304, -0.1548, -0.6065), (0.8416, -0.1548, -0.7396), (0.9024, -0.3033, -0.5955), (0.8192, -0.2923, -0.7195), (0.8376, -0.2947, -0.6921), (0.8612, -0.1548, -0.7102), (0.8581, -0.2974, -0.6616), (0.8831, -0.1548, -0.6775), (0.8768, -0.2999, -0.6337), (0.903, -0.1548, -0.6476), (0.891, -0.3018, -0.6125), (0.9182, -0.1548, -0.6248), (0.8416, 0.1548, -0.7396), (0.9304, 0.1548, -0.6065), (0.9024, 0.3033, -0.5955), (0.8192, 0.2923, -0.7195), (0.8376, 0.2947, -0.6921), (0.8612, 0.1548, -0.7102), (0.8831, 0.1548, -0.6775), (0.8581, 0.2974, -0.6616), (0.903, 0.1548, -0.6476), (0.8768, 0.2999, -0.6337), (0.9182, 0.1548, -0.6248), (0.891, 0.3018, -0.6125), (0.7089, 0.6102, -0.6079), (0.7542, 0.5159, -0.6487), (0.8373, 0.527, -0.5247), (0.7542, 0.651, -0.5136), (0.7189, 0.6192, -0.587), (0.7725, 0.5184, -0.6213), (0.793, 0.5211, -0.5908), (0.7301, 0.6293, -0.5639), (0.8117, 0.5236, -0.5629), (0.7402, 0.6384, -0.5427), (0.8259, 0.5255, -0.5417), (0.748, 0.6454, -0.5266), (-0.9024, -0.3033, -0.5955), (-0.8192, -0.2923, -0.7195), (-0.8416, -0.1548, -0.7396), (-0.9304, -0.1548, -0.6065), (-0.8612, -0.1548, -0.7102), (-0.8376, -0.2947, -0.6921), (-0.8831, -0.1548, -0.6775), (-0.8581, -0.2974, -0.6616), (-0.903, -0.1548, -0.6476), (-0.8768, -0.2999, -0.6337), (-0.9182, -0.1548, -0.6248), (-0.891, -0.3018, -0.6125), (-0.8416, 0.1548, -0.7396), (-0.8192, 0.2923, -0.7195), (-0.9024, 0.3033, -0.5955), (-0.9304, 0.1548, -0.6065), (-0.8612, 0.1548, -0.7102), (-0.8376, 0.2947, -0.6921), (-0.8581, 0.2974, -0.6616), (-0.8831, 0.1548, -0.6775), (-0.8768, 0.2999, -0.6337), (-0.903, 0.1548, -0.6476), (-0.891, 0.3018, -0.6125), (-0.9182, 0.1548, -0.6248), (-0.7542, 0.651, -0.5136), (-0.8373, 0.527, -0.5247), (-0.7542, 0.5159, -0.6487), (-0.7089, 0.6102, -0.6079), (-0.7189, 0.6192, -0.587), (-0.7725, 0.5184, -0.6213), (-0.7301, 0.6293, -0.5639), (-0.793, 0.5211, -0.5908), (-0.7402, 0.6384, -0.5427), (-0.8117, 0.5236, -0.5629), (-0.748, 0.6454, -0.5266), (-0.8259, 0.5255, -0.5417), (-0.5542, -0.1269, 0.8603), (-0.534, -0.2643, 0.8401), (-0.41, -0.2754, 0.9152), (-0.4211, -0.1269, 0.9405), (-0.4876, -0.1269, 0.9004), (-0.472, -0.2698, 0.8777), (-0.4543, -0.1269, 0.9204), (-0.441, -0.2726, 0.8964), (-0.503, -0.2671, 0.8589), (-0.5209, -0.1269, 0.8803), (0.4211, -0.1269, 0.9405), (0.41, -0.2754, 0.9152), (0.534, -0.2643, 0.8401), (0.5542, -0.1269, 0.8603), (0.4876, -0.1269, 0.9004), (0.472, -0.2698, 0.8777), (0.441, -0.2726, 0.8964), (0.4543, -0.1269, 0.9204), (0.5209, -0.1269, 0.8803), (0.503, -0.2671, 0.8589), (1.055, 0.819, -0.8691), (0.999, 0.8139, -0.9263), (0.999, 0.8763, -0.864), (-1.055, 0.819, -0.8691), (-0.999, 0.8763, -0.864), (-0.999, 0.8139, -0.9263), (0.9684, 0.8574, -0.9075), (-0.9684, 0.8574, -0.9075), (1.188, 0.3165, -1.003), (1.169, 0.3851, -0.9976), (1.113, 0.38, -1.055), (1.128, 0.3165, -1.064), (-1.188, 0.3165, -1.003), (-1.128, 0.3165, -1.064), (-1.169, 0.3851, -0.9976), (-1.113, 0.38, -1.055), (1.188, -0.3185, -1.003), (1.128, -0.3185, -1.064), (1.169, -0.3871, -0.9976), (1.113, -0.3819, -1.055), (-1.188, -0.3185, -1.003), (-1.169, -0.387, -0.9976), (-1.113, -0.3819, -1.055), (-1.128, -0.3185, -1.064), (1.011, 0.8151, -0.9137), (-1.011, 0.8151, -0.9137), (0.9751, 0.8616, -0.8979), (-0.9751, 0.8616, -0.8979), (1.126, 0.3811, -1.042), (1.142, 0.3165, -1.051), (-1.142, 0.3165, -1.051), (-1.126, 0.3811, -1.042), (1.142, -0.3185, -1.051), (1.126, -0.3831, -1.042), (-1.126, -0.3831, -1.042), (-1.142, -0.3185, -1.051), (0.9827, 0.8662, -0.8872), (-0.9827, 0.8662, -0.8872), (1.025, 0.8163, -0.8996), (-1.025, 0.8163, -0.8996), (1.139, 0.3824, -1.028), (1.156, 0.3165, -1.035), (-1.156, 0.3165, -1.035), (-1.139, 0.3824, -1.028), (1.156, -0.3185, -1.035), (1.139, -0.3843, -1.028), (-1.139, -0.3843, -1.028), (-1.156, -0.3185, -1.035), (0.9896, 0.8705, -0.8774), (-0.9896, 0.8705, -0.8774), (1.038, 0.8175, -0.8868), (-1.038, 0.8175, -0.8868), (1.152, 0.3835, -1.015), (1.17, 0.3165, -1.022), (-1.17, 0.3165, -1.022), (-1.152, 0.3835, -1.015), (1.17, -0.3185, -1.022), (1.152, -0.3855, -1.015), (-1.152, -0.3855, -1.015), (-1.17, -0.3185, -1.022), (0.9948, 0.8737, -0.87), (-0.9948, 0.8737, -0.87), (1.048, 0.8183, -0.877), (-1.048, 0.8183, -0.877), (1.162, 0.3844, -1.005), (1.18, 0.3165, -1.011), (-1.18, 0.3165, -1.011), (-1.162, 0.3844, -1.005), (1.18, -0.3185, -1.011), (1.162, -0.3863, -1.005), (-1.162, -0.3863, -1.005), (-1.18, -0.3185, -1.011), (1.137, 0.9525, -1.056), (1.118, 0.9508, -1.075), (1.118, 0.9716, -1.055), (-1.137, 0.9525, -1.056), (-1.118, 0.9716, -1.055), (-1.118, 0.9508, -1.075), (1.108, 0.9653, -1.069), (-1.108, 0.9653, -1.069), (1.277, 0.3915, -1.193), (1.27, 0.4141, -1.191), (1.252, 0.4124, -1.21), (1.257, 0.3915, -1.213), (-1.277, 0.3915, -1.193), (-1.257, 0.3915, -1.213), (-1.27, 0.4141, -1.191), (-1.252, 0.4124, -1.21), (1.267, -0.4084, -1.193), (1.247, -0.4084, -1.213), (1.261, -0.4308, -1.191), (1.243, -0.4291, -1.21), (-1.267, -0.4084, -1.193), (-1.261, -0.4308, -1.191), (-1.243, -0.4291, -1.21), (-1.247, -0.4084, -1.213), (1.122, 0.9511, -1.071), (-1.122, 0.9511, -1.071), (1.11, 0.9667, -1.066), (-1.11, 0.9667, -1.066), (1.256, 0.4128, -1.206), (1.261, 0.3915, -1.208), (-1.261, 0.3915, -1.208), (-1.256, 0.4128, -1.206), (1.252, -0.4084, -1.208), (1.247, -0.4295, -1.206), (-1.247, -0.4295, -1.206), (-1.252, -0.4084, -1.208), (1.113, 0.9682, -1.062), (-1.113, 0.9682, -1.062), (1.127, 0.9516, -1.066), (-1.127, 0.9516, -1.066), (1.26, 0.4132, -1.201), (1.266, 0.3915, -1.203), (-1.266, 0.3915, -1.203), (-1.26, 0.4132, -1.201), (1.257, -0.4084, -1.203), (1.251, -0.4299, -1.201), (-1.251, -0.4299, -1.201), (-1.257, -0.4084, -1.203), (1.115, 0.9696, -1.059), (-1.115, 0.9696, -1.059), (1.131, 0.9519, -1.062), (-1.131, 0.9519, -1.062), (1.265, 0.4136, -1.197), (1.27, 0.3915, -1.199), (-1.27, 0.3915, -1.199), (-1.265, 0.4136, -1.197), (1.261, -0.4084, -1.199), (1.255, -0.4303, -1.197), (-1.255, -0.4303, -1.197), (-1.261, -0.4084, -1.199), (1.117, 0.9707, -1.057), (-1.117, 0.9707, -1.057), (1.134, 0.9522, -1.059), (-1.134, 0.9522, -1.059), (1.268, 0.4139, -1.194), (1.274, 0.3915, -1.195), (-1.274, 0.3915, -1.195), (-1.268, 0.4139, -1.194), (1.264, -0.4084, -1.195), (1.258, -0.4306, -1.194), (-1.258, -0.4306, -1.194), (-1.264, -0.4084, -1.195), (0.4527, -0.2684, 1.369), (-0.5048, -0.3318, 1.323), (-0.4476, -0.3369, 1.357), (0.5048, -0.3318, 1.323), (-0.5141, -0.2684, 1.332), (-0.4527, -0.2684, 1.369), (0.4476, -0.3369, 1.357), (0.5141, -0.2684, 1.332), (-0.4762, -0.3344, 1.34), (-0.4834, -0.2684, 1.35), (0.4762, -0.3344, 1.34), (0.4834, -0.2684, 1.35), (-0.4619, -0.3356, 1.349), (-0.4681, -0.2684, 1.36), (0.4619, -0.3356, 1.349), (0.4681, -0.2684, 1.36), (-0.4905, -0.3331, 1.331), (-0.4988, -0.2684, 1.341), (0.4905, -0.3331, 1.331), (0.4988, -0.2684, 1.341), (0.4527, -0.3203, 1.575), (-0.5048, -0.3838, 1.575), (-0.4476, -0.3889, 1.575), (0.5048, -0.3838, 1.575), (-0.5141, -0.3203, 1.575), (-0.4527, -0.3203, 1.575), (0.4476, -0.3889, 1.575), (0.5141, -0.3203, 1.575), (-0.4762, -0.3863, 1.575), (-0.4834, -0.3203, 1.575), (0.4762, -0.3863, 1.575), (0.4834, -0.3203, 1.575), (-0.4619, -0.3876, 1.575), (-0.4681, -0.3203, 1.575), (0.4619, -0.3876, 1.575), (0.4681, -0.3203, 1.575), (-0.4905, -0.385, 1.575), (-0.4988, -0.3203, 1.575), (0.4905, -0.385, 1.575), (0.4988, -0.3203, 1.575), (0.4039, -0.2738, 1.632), (-0.5499, -0.4515, 1.632), (-0.3896, -0.4658, 1.632), (0.5499, -0.4515, 1.632), (-0.5759, -0.2738, 1.632), (-0.4039, -0.2738, 1.632), (0.3896, -0.4658, 1.632), (0.5759, -0.2738, 1.632), (-0.4697, -0.4586, 1.632), (-0.4899, -0.2738, 1.632), (0.4697, -0.4586, 1.632), (0.4899, -0.2738, 1.632), (-0.4297, -0.4622, 1.632), (-0.4469, -0.2738, 1.632), (0.4297, -0.4622, 1.632), (0.4469, -0.2738, 1.632), (-0.5098, -0.455, 1.632), (-0.5329, -0.2738, 1.632), (0.5098, -0.455, 1.632), (0.5329, -0.2738, 1.632), (0.4391, -0.3304, 1.693), (-0.5173, -0.4256, 1.693), (-0.4315, -0.4332, 1.693), (0.5173, -0.4256, 1.693), (-0.5313, -0.3304, 1.693), (-0.4391, -0.3304, 1.693), (0.4315, -0.4332, 1.693), (0.5313, -0.3304, 1.693), (-0.4744, -0.4294, 1.693), (-0.4852, -0.3304, 1.693), (0.4744, -0.4294, 1.693), (0.4852, -0.3304, 1.693), (-0.453, -0.4313, 1.693), (-0.4622, -0.3304, 1.693), (0.453, -0.4313, 1.693), (0.4622, -0.3304, 1.693), (-0.4959, -0.4275, 1.693), (-0.5083, -0.3304, 1.693), (0.4959, -0.4275, 1.693), (0.5083, -0.3304, 1.693)], [], [(455, 456, 5, 1), (616, 617, 45, 46), (456, 484, 48, 5), (617, 647, 73, 45), (455, 1, 6, 457), (1297, 1298, 79, 69), (616, 46, 47, 618), (1285, 1286, 55, 74), (486, 487, 7, 3), (583, 584, 57, 58), (54, 78, 1455, 1449), (527, 56, 1451, 1461), (486, 3, 8, 488), (488, 8, 50, 495), (583, 58, 59, 585), (585, 59, 76, 592), (459, 13, 14, 458), (458, 14, 66, 485), (620, 64, 63, 619), (619, 63, 77, 648), (489, 490, 15, 11), (586, 587, 72, 71), (490, 496, 68, 15), (587, 595, 80, 72), (489, 11, 16, 491), (1304, 1297, 69, 625), (1287, 1288, 75, 56), (1292, 1287, 56, 527), (459, 460, 17, 13), (1302, 1295, 54, 562), (1294, 1285, 74, 594), (1295, 1296, 78, 54), (1042, 22, 23, 1041), (1041, 23, 51, 1050), (1230, 1225, 92, 708), (1242, 1238, 82, 703), (1127, 1128, 24, 20), (649, 650, 63, 64), (1128, 1136, 53, 24), (650, 658, 77, 63), (1127, 20, 25, 1129), (649, 64, 65, 651), (1042, 1043, 26, 22), (1224, 1213, 97, 1011), (1045, 31, 32, 1044), (1260, 1249, 102, 1013), (1130, 1131, 33, 29), (652, 653, 70, 71), (1130, 29, 34, 1132), (1132, 34, 62, 1137), (652, 71, 72, 654), (654, 72, 80, 659), (1045, 1046, 35, 31), (1262, 1261, 94, 96), (1046, 1051, 60, 35), (1238, 1237, 87, 82), (1164, 462, 41, 1133), (1169, 623, 53, 1136), (686, 485, 66, 655), (691, 648, 77, 658), (1078, 1048, 42, 463), (741, 699, 48, 484), (1083, 1050, 51, 624), (746, 701, 73, 647), (1079, 493, 43, 1049), (1082, 590, 60, 1051), (742, 495, 50, 700), (745, 592, 76, 702), (1165, 1135, 44, 494), (687, 657, 68, 496), (1168, 1137, 62, 591), (690, 659, 80, 595), (750, 706, 1332, 1342), (96, 94, 1318, 1320), (1274, 1273, 85, 84), (1276, 1275, 86, 88), (1248, 1240, 83, 988), (1240, 1239, 81, 83), (1284, 1274, 84, 1006), (1277, 1276, 88, 706), (827, 1011, 1373, 1361), (705, 749, 1341, 1331), (1236, 1227, 90, 1007), (1264, 1263, 95, 93), (1225, 1228, 91, 92), (1266, 1262, 96, 710), (1227, 1226, 89, 90), (1272, 1264, 93, 1009), (92, 91, 1315, 1316), (1010, 826, 1360, 1372), (1213, 1215, 99, 97), (1251, 1250, 103, 104), (1249, 1252, 101, 102), (1253, 1251, 104, 714), (1217, 1216, 100, 712), (1216, 1214, 98, 100), (1129, 25, 112, 1138), (1180, 28, 114, 1188), (491, 16, 109, 498), (394, 2, 105, 404), (557, 17, 110, 564), (457, 6, 106, 464), (953, 33, 116, 961), (1044, 32, 115, 1053), (651, 65, 119, 660), (588, 70, 120, 597), (518, 7, 107, 530), (618, 47, 117, 627), (695, 57, 118, 716), (1094, 21, 111, 1101), (431, 12, 108, 436), (998, 26, 113, 1015), (564, 110, 126, 566), (464, 106, 122, 466), (961, 116, 132, 963), (1138, 112, 128, 1140), (627, 117, 133, 629), (660, 119, 135, 662), (404, 105, 121, 406), (1101, 111, 127, 1103), (530, 107, 123, 532), (1015, 113, 129, 1017), (498, 109, 125, 500), (1053, 115, 131, 1055), (597, 120, 136, 599), (716, 118, 134, 718), (436, 108, 124, 438), (1188, 114, 130, 1190), (1055, 131, 147, 1057), (599, 136, 152, 601), (718, 134, 150, 720), (438, 124, 140, 440), (1190, 130, 146, 1192), (566, 126, 142, 568), (466, 122, 138, 468), (963, 132, 148, 965), (1140, 128, 144, 1142), (629, 133, 149, 631), (662, 135, 151, 664), (406, 121, 137, 408), (1103, 127, 143, 1105), (532, 123, 139, 534), (1017, 129, 145, 1019), (500, 125, 141, 502), (1105, 143, 159, 1107), (534, 139, 155, 536), (1019, 145, 161, 1021), (502, 141, 157, 504), (1057, 147, 163, 1059), (601, 152, 168, 603), (720, 150, 166, 722), (440, 140, 156, 442), (1192, 146, 162, 1194), (568, 142, 158, 570), (468, 138, 154, 470), (965, 148, 164, 967), (1142, 144, 160, 1144), (631, 149, 165, 633), (664, 151, 167, 666), (408, 137, 153, 410), (470, 154, 170, 472), (967, 164, 180, 969), (1144, 160, 176, 1146), (633, 165, 181, 635), (666, 167, 183, 668), (410, 153, 169, 412), (1107, 159, 175, 1109), (536, 155, 171, 538), (1021, 161, 177, 1023), (504, 157, 173, 506), (1059, 163, 179, 1061), (603, 168, 184, 605), (722, 166, 182, 724), (442, 156, 172, 444), (1194, 162, 178, 1196), (570, 158, 174, 572), (605, 184, 200, 607), (724, 182, 198, 726), (444, 172, 188, 446), (1196, 178, 194, 1198), (572, 174, 190, 574), (472, 170, 186, 474), (969, 180, 196, 971), (1146, 176, 192, 1148), (635, 181, 197, 637), (668, 183, 199, 670), (412, 169, 185, 414), (1109, 175, 191, 1111), (538, 171, 187, 540), (1023, 177, 193, 1025), (506, 173, 189, 508), (1061, 179, 195, 1063), (1111, 191, 207, 1113), (540, 187, 203, 542), (1025, 193, 209, 1027), (508, 189, 205, 510), (1063, 195, 211, 1065), (607, 200, 216, 609), (726, 198, 214, 728), (446, 188, 204, 448), (1198, 194, 210, 1200), (574, 190, 206, 576), (474, 186, 202, 476), (971, 196, 212, 973), (1148, 192, 208, 1150), (637, 197, 213, 639), (670, 199, 215, 672), (414, 185, 201, 416), (476, 202, 218, 478), (973, 212, 228, 975), (1150, 208, 224, 1152), (639, 213, 229, 641), (672, 215, 231, 674), (416, 201, 217, 418), (1113, 207, 223, 1115), (542, 203, 219, 544), (1027, 209, 225, 1029), (510, 205, 221, 512), (1065, 211, 227, 1067), (609, 216, 232, 611), (728, 214, 230, 730), (448, 204, 220, 450), (1200, 210, 226, 1202), (576, 206, 222, 578), (611, 232, 248, 613), (730, 230, 246, 732), (450, 220, 236, 452), (1202, 226, 242, 1204), (578, 222, 238, 580), (478, 218, 234, 480), (975, 228, 244, 977), (1152, 224, 240, 1154), (641, 229, 245, 643), (674, 231, 247, 676), (418, 217, 233, 420), (1115, 223, 239, 1117), (544, 219, 235, 546), (1029, 225, 241, 1031), (512, 221, 237, 514), (1067, 227, 243, 1069), (1117, 239, 255, 1119), (546, 235, 251, 548), (1031, 241, 257, 1033), (514, 237, 253, 516), (1069, 243, 259, 1071), (613, 248, 264, 615), (732, 246, 262, 734), (452, 236, 252, 454), (1204, 242, 258, 1206), (580, 238, 254, 582), (480, 234, 250, 482), (977, 244, 260, 979), (1154, 240, 256, 1156), (643, 245, 261, 645), (676, 247, 263, 678), (420, 233, 249, 422), (646, 645, 261, 733, 794, 849, 1033, 257, 1070, 1119, 255, 1205, 1156, 256, 978, 935, 892, 678, 263), (614, 615, 264, 679, 893, 936, 979, 260, 1157, 1206, 258, 1120, 1071, 259, 1034, 850, 795, 734, 262), (451, 292, 294, 453), (481, 293, 295, 483), (449, 290, 292, 451), (479, 291, 293, 481), (477, 289, 291, 479), (447, 288, 290, 449), (445, 286, 288, 447), (475, 287, 289, 477), (443, 284, 286, 445), (473, 285, 287, 475), (471, 283, 285, 473), (441, 282, 284, 443), (439, 280, 282, 441), (469, 281, 283, 471), (437, 278, 280, 439), (467, 279, 281, 469), (465, 277, 279, 467), (435, 276, 278, 437), (460, 270, 277, 465), (428, 267, 276, 435), (740, 735, 274, 424), (1077, 1072, 273, 434), (685, 425, 275, 680), (1163, 433, 272, 1158), (430, 431, 270, 269), (429, 268, 275, 425), (430, 269, 268, 429), (426, 265, 267, 428), (427, 424, 274, 266), (426, 427, 266, 265), (422, 423, 326, 325), (513, 323, 325, 515), (421, 324, 326, 423), (419, 322, 324, 421), (511, 321, 323, 513), (417, 320, 322, 419), (509, 319, 321, 511), (507, 317, 319, 509), (415, 318, 320, 417), (413, 316, 318, 415), (505, 315, 317, 507), (411, 314, 316, 413), (503, 313, 315, 505), (501, 311, 313, 503), (409, 312, 314, 411), (407, 310, 312, 409), (499, 309, 311, 501), (405, 308, 310, 407), (497, 307, 309, 499), (487, 297, 307, 497), (398, 301, 308, 405), (684, 681, 306, 403), (1162, 1159, 304, 401), (739, 402, 305, 736), (1076, 400, 303, 1073), (396, 299, 301, 398), (397, 403, 306, 300), (396, 397, 300, 299), (395, 298, 305, 402), (393, 296, 298, 395), (393, 394, 297, 296), (548, 549, 359, 358), (547, 357, 359, 549), (612, 356, 358, 614), (610, 354, 356, 612), (545, 355, 357, 547), (543, 353, 355, 545), (608, 352, 354, 610), (541, 351, 353, 543), (606, 350, 352, 608), (604, 348, 350, 606), (539, 349, 351, 541), (537, 347, 349, 539), (602, 346, 348, 604), (535, 345, 347, 537), (600, 344, 346, 602), (598, 342, 344, 600), (533, 343, 345, 535), (531, 341, 343, 533), (596, 340, 342, 598), (584, 328, 340, 596), (522, 332, 341, 531), (688, 682, 339, 529), (1166, 1160, 335, 525), (743, 526, 336, 737), (1080, 524, 334, 1074), (1291, 1289, 338, 528), (1293, 1290, 337, 593), (521, 529, 339, 331), (520, 521, 331, 330), (519, 329, 336, 526), (517, 327, 329, 519), (338, 594, 1466, 1458), (517, 518, 328, 327), (582, 581, 391, 392), (579, 389, 391, 581), (644, 390, 392, 646), (577, 387, 389, 579), (642, 388, 390, 644), (640, 386, 388, 642), (575, 385, 387, 577), (573, 383, 385, 575), (638, 384, 386, 640), (571, 381, 383, 573), (636, 382, 384, 638), (634, 380, 382, 636), (569, 379, 381, 571), (567, 377, 379, 569), (632, 378, 380, 634), (565, 375, 377, 567), (630, 376, 378, 632), (563, 373, 375, 565), (628, 374, 376, 630), (554, 362, 373, 563), (621, 365, 374, 628), (744, 738, 370, 550), (1081, 1075, 368, 560), (689, 551, 372, 683), (1167, 559, 367, 1161), (1303, 1299, 371, 626), (1301, 1300, 369, 561), (555, 363, 372, 551), (556, 364, 363, 555), (593, 337, 1457, 1465), (552, 360, 362, 554), (553, 550, 370, 361), (552, 553, 361, 360), (0, 2, 394, 393), (0, 393, 395, 4), (4, 395, 402, 49), (9, 10, 397, 396), (10, 67, 403, 397), (9, 396, 398, 12), (1047, 38, 400, 1076), (698, 49, 402, 739), (1134, 1162, 401, 40), (656, 684, 403, 67), (12, 398, 405, 108), (108, 405, 407, 124), (124, 407, 409, 140), (140, 409, 411, 156), (156, 411, 413, 172), (172, 413, 415, 188), (188, 415, 417, 204), (204, 417, 419, 220), (220, 419, 421, 236), (236, 421, 423, 252), (453, 294, 295, 454), (323, 420, 422, 325), (321, 418, 420, 323), (319, 416, 418, 321), (317, 414, 416, 319), (315, 412, 414, 317), (313, 410, 412, 315), (311, 408, 410, 313), (309, 406, 408, 311), (307, 404, 406, 309), (297, 394, 404, 307), (249, 453, 454, 252, 423, 422), (0, 4, 427, 426), (4, 49, 424, 427), (0, 426, 428, 2), (9, 430, 429, 10), (10, 429, 425, 67), (9, 12, 431, 430), (1134, 40, 433, 1163), (656, 67, 425, 685), (1047, 1077, 434, 38), (698, 740, 424, 49), (2, 428, 435, 105), (105, 435, 437, 121), (121, 437, 439, 137), (137, 439, 441, 153), (153, 441, 443, 169), (169, 443, 445, 185), (185, 445, 447, 201), (201, 447, 449, 217), (217, 449, 451, 233), (233, 451, 453, 249), (293, 452, 454, 295), (291, 450, 452, 293), (289, 448, 450, 291), (287, 446, 448, 289), (285, 444, 446, 287), (283, 442, 444, 285), (281, 440, 442, 283), (279, 438, 440, 281), (277, 436, 438, 279), (270, 431, 436, 277), (294, 482, 483, 295), (17, 460, 465, 110), (110, 465, 467, 126), (126, 467, 469, 142), (142, 469, 471, 158), (158, 471, 473, 174), (174, 473, 475, 190), (190, 475, 477, 206), (206, 477, 479, 222), (222, 479, 481, 238), (238, 481, 483, 254), (292, 480, 482, 294), (290, 478, 480, 292), (288, 476, 478, 290), (286, 474, 476, 288), (284, 472, 474, 286), (282, 470, 472, 284), (280, 468, 470, 282), (278, 466, 468, 280), (276, 464, 466, 278), (267, 457, 464, 276), (735, 741, 484, 274), (1072, 1078, 463, 273), (680, 275, 485, 686), (1158, 272, 462, 1164), (269, 270, 460, 459), (268, 458, 485, 275), (269, 459, 458, 268), (265, 455, 457, 267), (266, 274, 484, 456), (265, 266, 456, 455), (325, 326, 516, 515), (7, 487, 497, 107), (107, 497, 499, 123), (123, 499, 501, 139), (139, 501, 503, 155), (155, 503, 505, 171), (171, 505, 507, 187), (187, 507, 509, 203), (203, 509, 511, 219), (219, 511, 513, 235), (235, 513, 515, 251), (324, 514, 516, 326), (322, 512, 514, 324), (320, 510, 512, 322), (318, 508, 510, 320), (316, 506, 508, 318), (314, 504, 506, 316), (312, 502, 504, 314), (310, 500, 502, 312), (308, 498, 500, 310), (301, 491, 498, 308), (681, 687, 496, 306), (1159, 1165, 494, 304), (736, 305, 495, 742), (1073, 303, 493, 1079), (299, 489, 491, 301), (300, 306, 496, 490), (299, 300, 490, 489), (298, 488, 495, 305), (296, 486, 488, 298), (296, 297, 487, 486), (3, 7, 518, 517), (625, 69, 1452, 1467), (3, 517, 519, 8), (8, 519, 526, 50), (11, 15, 521, 520), (15, 68, 529, 521), (1288, 1291, 528, 75), (1049, 43, 524, 1080), (700, 50, 526, 743), (1135, 1166, 525, 44), (657, 688, 529, 68), (16, 522, 531, 109), (109, 531, 533, 125), (125, 533, 535, 141), (141, 535, 537, 157), (157, 537, 539, 173), (173, 539, 541, 189), (189, 541, 543, 205), (205, 543, 545, 221), (221, 545, 547, 237), (237, 547, 549, 253), (515, 516, 253, 549, 548, 251), (356, 546, 548, 358), (354, 544, 546, 356), (352, 542, 544, 354), (350, 540, 542, 352), (348, 538, 540, 350), (346, 536, 538, 348), (344, 534, 536, 346), (342, 532, 534, 344), (340, 530, 532, 342), (328, 518, 530, 340), (1290, 1292, 527, 337), (1, 5, 553, 552), (5, 48, 550, 553), (1, 552, 554, 6), (528, 338, 1458, 1462), (13, 556, 555, 14), (14, 555, 551, 66), (1296, 1301, 561, 78), (1133, 41, 559, 1167), (655, 66, 551, 689), (1048, 1081, 560, 42), (699, 744, 550, 48), (6, 554, 563, 106), (106, 563, 565, 122), (122, 565, 567, 138), (138, 567, 569, 154), (154, 569, 571, 170), (170, 571, 573, 186), (186, 573, 575, 202), (202, 575, 577, 218), (218, 577, 579, 234), (234, 579, 581, 250), (482, 250, 581, 582, 254, 483), (390, 580, 582, 392), (388, 578, 580, 390), (386, 576, 578, 388), (384, 574, 576, 386), (382, 572, 574, 384), (380, 570, 572, 382), (378, 568, 570, 380), (376, 566, 568, 378), (374, 564, 566, 376), (365, 557, 564, 374), (1299, 1302, 562, 371), (1286, 1293, 593, 55), (57, 584, 596, 118), (118, 596, 598, 134), (134, 598, 600, 150), (150, 600, 602, 166), (166, 602, 604, 182), (182, 604, 606, 198), (198, 606, 608, 214), (214, 608, 610, 230), (230, 610, 612, 246), (246, 612, 614, 262), (358, 359, 615, 614), (357, 613, 615, 359), (355, 611, 613, 357), (353, 609, 611, 355), (351, 607, 609, 353), (349, 605, 607, 351), (347, 603, 605, 349), (345, 601, 603, 347), (343, 599, 601, 345), (341, 597, 599, 343), (332, 588, 597, 341), (682, 690, 595, 339), (1160, 1168, 591, 335), (737, 336, 592, 745), (1074, 334, 590, 1082), (1289, 1294, 594, 338), (331, 339, 595, 587), (330, 331, 587, 586), (329, 585, 592, 336), (327, 583, 585, 329), (74, 55, 1450, 1453), (327, 328, 584, 583), (1298, 1303, 626, 79), (65, 621, 628, 119), (119, 628, 630, 135), (135, 630, 632, 151), (151, 632, 634, 167), (167, 634, 636, 183), (183, 636, 638, 199), (199, 638, 640, 215), (215, 640, 642, 231), (231, 642, 644, 247), (247, 644, 646, 263), (392, 391, 645, 646), (389, 643, 645, 391), (387, 641, 643, 389), (385, 639, 641, 387), (383, 637, 639, 385), (381, 635, 637, 383), (379, 633, 635, 381), (377, 631, 633, 379), (375, 629, 631, 377), (373, 627, 629, 375), (362, 618, 627, 373), (738, 746, 647, 370), (1075, 1083, 624, 368), (683, 372, 648, 691), (1161, 367, 623, 1169), (1300, 1304, 625, 369), (363, 619, 648, 372), (364, 620, 619, 363), (626, 371, 1460, 1468), (360, 616, 618, 362), (361, 370, 647, 617), (360, 361, 617, 616), (858, 683, 691, 862), (895, 899, 690, 682), (869, 655, 689, 861), (871, 898, 688, 657), (894, 897, 687, 681), (857, 680, 686, 860), (870, 656, 685, 859), (870, 896, 684, 656), (861, 689, 683, 858), (898, 895, 682, 688), (896, 894, 681, 684), (859, 685, 680, 857), (890, 676, 678, 892), (248, 677, 679, 264), (888, 674, 676, 890), (232, 675, 677, 248), (886, 672, 674, 888), (216, 673, 675, 232), (884, 670, 672, 886), (200, 671, 673, 216), (882, 668, 670, 884), (184, 669, 671, 200), (880, 666, 668, 882), (168, 667, 669, 184), (878, 664, 666, 880), (152, 665, 667, 168), (876, 662, 664, 878), (136, 663, 665, 152), (874, 660, 662, 876), (120, 661, 663, 136), (865, 651, 660, 874), (70, 653, 661, 120), (899, 873, 659, 690), (897, 871, 657, 687), (862, 691, 658, 872), (860, 686, 655, 869), (868, 654, 659, 873), (866, 652, 654, 868), (866, 867, 653, 652), (863, 649, 651, 865), (864, 872, 658, 650), (863, 864, 650, 649), (797, 801, 746, 738), (752, 737, 745, 756), (764, 800, 744, 699), (765, 700, 743, 755), (751, 736, 742, 754), (796, 799, 741, 735), (763, 798, 740, 698), (763, 698, 739, 753), (800, 797, 738, 744), (755, 743, 737, 752), (753, 739, 736, 751), (798, 796, 735, 740), (793, 732, 734, 795), (245, 731, 733, 261), (229, 729, 731, 245), (791, 730, 732, 793), (789, 728, 730, 791), (213, 727, 729, 229), (787, 726, 728, 789), (197, 725, 727, 213), (181, 723, 725, 197), (785, 724, 726, 787), (783, 722, 724, 785), (165, 721, 723, 181), (781, 720, 722, 783), (149, 719, 721, 165), (133, 717, 719, 149), (779, 718, 720, 781), (777, 716, 718, 779), (117, 715, 717, 133), (47, 694, 715, 117), (760, 695, 716, 777), (1219, 1217, 712, 773), (1255, 1253, 714, 775), (830, 775, 1352, 1364), (710, 96, 1320, 1336), (1261, 1265, 709, 94), (1267, 1266, 710, 771), (1228, 1229, 707, 91), (825, 1009, 1371, 1359), (774, 829, 1363, 1351), (1279, 1277, 706, 750), (1275, 1278, 704, 86), (1237, 1241, 705, 87), (93, 95, 1319, 1317), (1008, 824, 1358, 1370), (756, 745, 702, 748), (754, 742, 700, 765), (801, 747, 701, 746), (799, 764, 699, 741), (1250, 1254, 713, 103), (1214, 1218, 711, 98), (1243, 1242, 703, 766), (1231, 1230, 708, 769), (1233, 1231, 769, 824), (1245, 1243, 766, 821), (854, 819, 764, 799), (856, 802, 747, 801), (809, 754, 765, 820), (811, 756, 748, 803), (828, 773, 1350, 1362), (989, 805, 1354, 1366), (1281, 1279, 750, 805), (94, 709, 1335, 1318), (823, 1007, 1369, 1357), (1269, 1267, 771, 826), (772, 827, 1361, 1349), (804, 988, 1365, 1353), (1257, 1255, 775, 830), (1221, 1219, 773, 828), (815, 760, 777, 832), (832, 777, 779, 834), (834, 779, 781, 836), (836, 781, 783, 838), (838, 783, 785, 840), (840, 785, 787, 842), (842, 787, 789, 844), (844, 789, 791, 846), (846, 791, 793, 848), (848, 793, 795, 850), (853, 851, 796, 798), (808, 753, 751, 806), (810, 755, 752, 807), (855, 852, 797, 800), (818, 763, 753, 808), (818, 853, 798, 763), (851, 854, 799, 796), (806, 751, 754, 809), (820, 765, 755, 810), (819, 855, 800, 764), (807, 752, 756, 811), (852, 856, 801, 797), (731, 792, 794, 733), (729, 790, 792, 731), (727, 788, 790, 729), (725, 786, 788, 727), (723, 784, 786, 725), (721, 782, 784, 723), (719, 780, 782, 721), (717, 778, 780, 719), (715, 776, 778, 717), (694, 759, 776, 715), (1265, 1268, 770, 709), (1229, 1232, 768, 707), (1278, 1280, 767, 704), (1241, 1244, 749, 705), (1254, 1256, 774, 713), (1218, 1220, 772, 711), (1036, 1040, 856, 852), (991, 807, 811, 995), (1003, 1039, 855, 819), (1004, 820, 810, 994), (990, 806, 809, 993), (1035, 1038, 854, 851), (1002, 1037, 853, 818), (1002, 818, 808, 992), (1039, 1036, 852, 855), (994, 810, 807, 991), (992, 808, 806, 990), (1037, 1035, 851, 853), (1032, 848, 850, 1034), (1030, 846, 848, 1032), (1028, 844, 846, 1030), (1026, 842, 844, 1028), (1024, 840, 842, 1026), (1022, 838, 840, 1024), (1020, 836, 838, 1022), (1018, 834, 836, 1020), (1016, 832, 834, 1018), (999, 815, 832, 1016), (1223, 1221, 828, 1012), (1259, 1257, 830, 1014), (101, 1014, 1376, 1325), (708, 92, 1316, 1334), (1271, 1269, 826, 1010), (822, 1006, 1368, 1356), (826, 771, 1348, 1360), (1283, 1281, 805, 989), (1013, 102, 1326, 1375), (91, 707, 1333, 1315), (995, 811, 803, 987), (993, 809, 820, 1004), (1040, 986, 802, 856), (1038, 1003, 819, 854), (1247, 1245, 821, 1005), (1235, 1233, 824, 1008), (792, 847, 849, 794), (790, 845, 847, 792), (788, 843, 845, 790), (786, 841, 843, 788), (784, 839, 841, 786), (782, 837, 839, 784), (780, 835, 837, 782), (778, 833, 835, 780), (776, 831, 833, 778), (759, 814, 831, 776), (1268, 1270, 825, 770), (1232, 1234, 823, 768), (1280, 1282, 822, 767), (1244, 1246, 804, 749), (1256, 1258, 829, 774), (1220, 1222, 827, 772), (906, 907, 864, 863), (907, 915, 872, 864), (906, 863, 865, 908), (909, 910, 867, 866), (909, 866, 868, 911), (911, 868, 873, 916), (903, 860, 869, 912), (905, 862, 872, 915), (940, 914, 871, 897), (942, 916, 873, 899), (908, 865, 874, 917), (917, 874, 876, 919), (919, 876, 878, 921), (921, 878, 880, 923), (923, 880, 882, 925), (925, 882, 884, 927), (927, 884, 886, 929), (929, 886, 888, 931), (931, 888, 890, 933), (933, 890, 892, 935), (902, 859, 857, 900), (939, 937, 894, 896), (941, 938, 895, 898), (904, 861, 858, 901), (913, 939, 896, 870), (913, 870, 859, 902), (900, 857, 860, 903), (937, 940, 897, 894), (914, 941, 898, 871), (912, 869, 861, 904), (938, 942, 899, 895), (901, 858, 862, 905), (677, 891, 893, 679), (675, 889, 891, 677), (673, 887, 889, 675), (671, 885, 887, 673), (669, 883, 885, 671), (667, 881, 883, 669), (665, 879, 881, 667), (663, 877, 879, 665), (661, 875, 877, 663), (653, 867, 875, 661), (944, 901, 905, 948), (981, 985, 942, 938), (955, 912, 904, 947), (957, 984, 941, 914), (980, 983, 940, 937), (943, 900, 903, 946), (956, 913, 902, 945), (956, 982, 939, 913), (947, 904, 901, 944), (984, 981, 938, 941), (982, 980, 937, 939), (945, 902, 900, 943), (976, 933, 935, 978), (974, 931, 933, 976), (972, 929, 931, 974), (970, 927, 929, 972), (968, 925, 927, 970), (966, 923, 925, 968), (964, 921, 923, 966), (962, 919, 921, 964), (960, 917, 919, 962), (951, 908, 917, 960), (985, 959, 916, 942), (983, 957, 914, 940), (948, 905, 915, 958), (946, 903, 912, 955), (954, 911, 916, 959), (952, 909, 911, 954), (952, 953, 910, 909), (949, 906, 908, 951), (950, 958, 915, 907), (949, 950, 907, 906), (891, 934, 936, 893), (889, 932, 934, 891), (887, 930, 932, 889), (885, 928, 930, 887), (883, 926, 928, 885), (881, 924, 926, 883), (879, 922, 924, 881), (877, 920, 922, 879), (875, 918, 920, 877), (867, 910, 918, 875), (20, 24, 950, 949), (24, 53, 958, 950), (20, 949, 951, 25), (29, 33, 953, 952), (29, 952, 954, 34), (34, 954, 959, 62), (462, 946, 955, 41), (623, 948, 958, 53), (494, 44, 957, 983), (591, 62, 959, 985), (25, 951, 960, 112), (112, 960, 962, 128), (128, 962, 964, 144), (144, 964, 966, 160), (160, 966, 968, 176), (176, 968, 970, 192), (192, 970, 972, 208), (208, 972, 974, 224), (224, 974, 976, 240), (240, 976, 978, 256), (433, 945, 943, 272), (401, 304, 980, 982), (525, 335, 981, 984), (559, 947, 944, 367), (40, 401, 982, 956), (40, 956, 945, 433), (272, 943, 946, 462), (304, 494, 983, 980), (44, 525, 984, 957), (41, 955, 947, 559), (335, 591, 985, 981), (367, 944, 948, 623), (934, 977, 979, 936), (932, 975, 977, 934), (930, 973, 975, 932), (928, 971, 973, 930), (926, 969, 971, 928), (924, 967, 969, 926), (922, 965, 967, 924), (920, 963, 965, 922), (918, 961, 963, 920), (910, 953, 961, 918), (1226, 1235, 1008, 89), (1239, 1247, 1005, 81), (463, 42, 1003, 1038), (624, 51, 986, 1040), (493, 993, 1004, 43), (590, 995, 987, 60), (1005, 821, 1355, 1367), (770, 825, 1359, 1347), (1273, 1283, 989, 85), (99, 1012, 1374, 1323), (90, 89, 1313, 1314), (1263, 1271, 1010, 95), (824, 769, 1346, 1358), (1011, 97, 1321, 1373), (1252, 1259, 1014, 101), (1215, 1223, 1012, 99), (32, 999, 1016, 115), (115, 1016, 1018, 131), (131, 1018, 1020, 147), (147, 1020, 1022, 163), (163, 1022, 1024, 179), (179, 1024, 1026, 195), (195, 1026, 1028, 211), (211, 1028, 1030, 227), (227, 1030, 1032, 243), (243, 1032, 1034, 259), (434, 273, 1035, 1037), (400, 992, 990, 303), (524, 994, 991, 334), (560, 368, 1036, 1039), (38, 1002, 992, 400), (38, 434, 1037, 1002), (273, 463, 1038, 1035), (303, 990, 993, 493), (43, 1004, 994, 524), (42, 560, 1039, 1003), (334, 991, 995, 590), (368, 624, 1040, 1036), (847, 1031, 1033, 849), (845, 1029, 1031, 847), (843, 1027, 1029, 845), (841, 1025, 1027, 843), (839, 1023, 1025, 841), (837, 1021, 1023, 839), (835, 1019, 1021, 837), (833, 1017, 1019, 835), (831, 1015, 1017, 833), (814, 998, 1015, 831), (1270, 1272, 1009, 825), (1234, 1236, 1007, 823), (1282, 1284, 1006, 822), (1246, 1248, 988, 804), (1258, 1260, 1013, 829), (1222, 1224, 1011, 827), (1122, 1126, 1083, 1075), (1087, 1074, 1082, 1091), (1099, 1125, 1081, 1048), (1100, 1049, 1080, 1090), (1086, 1073, 1079, 1089), (1121, 1124, 1078, 1072), (1098, 1123, 1077, 1047), (1098, 1047, 1076, 1088), (1125, 1122, 1075, 1081), (1090, 1080, 1074, 1087), (1088, 1076, 1073, 1086), (1123, 1121, 1072, 1077), (1118, 1069, 1071, 1120), (241, 1068, 1070, 257), (1116, 1067, 1069, 1118), (225, 1066, 1068, 241), (1114, 1065, 1067, 1116), (209, 1064, 1066, 225), (1112, 1063, 1065, 1114), (193, 1062, 1064, 209), (1110, 1061, 1063, 1112), (177, 1060, 1062, 193), (1108, 1059, 1061, 1110), (161, 1058, 1060, 177), (1106, 1057, 1059, 1108), (145, 1056, 1058, 161), (129, 1054, 1056, 145), (1104, 1055, 1057, 1106), (1102, 1053, 1055, 1104), (113, 1052, 1054, 129), (26, 1043, 1052, 113), (1095, 1044, 1053, 1102), (1091, 1082, 1051, 1085), (1089, 1079, 1049, 1100), (1126, 1084, 1050, 1083), (1124, 1099, 1048, 1078), (1097, 1085, 1051, 1046), (1096, 1097, 1046, 1045), (1096, 1045, 1044, 1095), (1093, 1094, 1043, 1042), (1092, 1041, 1050, 1084), (1093, 1042, 1041, 1092), (18, 1093, 1092, 19), (19, 1092, 1084, 52), (18, 21, 1094, 1093), (27, 1096, 1095, 28), (27, 30, 1097, 1096), (30, 61, 1085, 1097), (461, 37, 1099, 1124), (622, 52, 1084, 1126), (492, 1089, 1100, 39), (589, 1091, 1085, 61), (28, 1095, 1102, 114), (114, 1102, 1104, 130), (130, 1104, 1106, 146), (146, 1106, 1108, 162), (162, 1108, 1110, 178), (178, 1110, 1112, 194), (194, 1112, 1114, 210), (210, 1114, 1116, 226), (226, 1116, 1118, 242), (242, 1118, 1120, 258), (432, 271, 1121, 1123), (399, 1088, 1086, 302), (523, 1090, 1087, 333), (558, 366, 1122, 1125), (36, 1098, 1088, 399), (36, 432, 1123, 1098), (271, 461, 1124, 1121), (302, 1086, 1089, 492), (39, 1100, 1090, 523), (37, 558, 1125, 1099), (333, 1087, 1091, 589), (366, 622, 1126, 1122), (1068, 1117, 1119, 1070), (1066, 1115, 1117, 1068), (1064, 1113, 1115, 1066), (1062, 1111, 1113, 1064), (1060, 1109, 1111, 1062), (1058, 1107, 1109, 1060), (1056, 1105, 1107, 1058), (1054, 1103, 1105, 1056), (1052, 1101, 1103, 1054), (1043, 1094, 1101, 1052), (1171, 1161, 1169, 1175), (1208, 1212, 1168, 1160), (1182, 1133, 1167, 1174), (1184, 1211, 1166, 1135), (1207, 1210, 1165, 1159), (1170, 1158, 1164, 1173), (1183, 1134, 1163, 1172), (1183, 1209, 1162, 1134), (1174, 1167, 1161, 1171), (1211, 1208, 1160, 1166), (1209, 1207, 1159, 1162), (1172, 1163, 1158, 1170), (1203, 1154, 1156, 1205), (244, 1155, 1157, 260), (1201, 1152, 1154, 1203), (228, 1153, 1155, 244), (212, 1151, 1153, 228), (1199, 1150, 1152, 1201), (1197, 1148, 1150, 1199), (196, 1149, 1151, 212), (1195, 1146, 1148, 1197), (180, 1147, 1149, 196), (164, 1145, 1147, 180), (1193, 1144, 1146, 1195), (1191, 1142, 1144, 1193), (148, 1143, 1145, 164), (1189, 1140, 1142, 1191), (132, 1141, 1143, 148), (116, 1139, 1141, 132), (1187, 1138, 1140, 1189), (33, 1131, 1139, 116), (1178, 1129, 1138, 1187), (1212, 1186, 1137, 1168), (1210, 1184, 1135, 1165), (1175, 1169, 1136, 1185), (1173, 1164, 1133, 1182), (1181, 1132, 1137, 1186), (1179, 1130, 1132, 1181), (1179, 1180, 1131, 1130), (1176, 1127, 1129, 1178), (1177, 1185, 1136, 1128), (1176, 1177, 1128, 1127), (18, 19, 1177, 1176), (19, 52, 1185, 1177), (18, 1176, 1178, 21), (27, 28, 1180, 1179), (27, 1179, 1181, 30), (30, 1181, 1186, 61), (461, 1173, 1182, 37), (622, 1175, 1185, 52), (492, 39, 1184, 1210), (589, 61, 1186, 1212), (21, 1178, 1187, 111), (111, 1187, 1189, 127), (127, 1189, 1191, 143), (143, 1191, 1193, 159), (159, 1193, 1195, 175), (175, 1195, 1197, 191), (191, 1197, 1199, 207), (207, 1199, 1201, 223), (223, 1201, 1203, 239), (239, 1203, 1205, 255), (432, 1172, 1170, 271), (399, 302, 1207, 1209), (523, 333, 1208, 1211), (558, 1174, 1171, 366), (36, 399, 1209, 1183), (36, 1183, 1172, 432), (271, 1170, 1173, 461), (302, 492, 1210, 1207), (39, 523, 1211, 1184), (37, 1182, 1174, 558), (333, 589, 1212, 1208), (366, 1171, 1175, 622), (1155, 1204, 1206, 1157), (1153, 1202, 1204, 1155), (1151, 1200, 1202, 1153), (1149, 1198, 1200, 1151), (1147, 1196, 1198, 1149), (1145, 1194, 1196, 1147), (1143, 1192, 1194, 1145), (1141, 1190, 1192, 1143), (1139, 1188, 1190, 1141), (1131, 1180, 1188, 1139), (813, 997, 1224, 1222), (26, 998, 1223, 1215), (758, 813, 1222, 1220), (998, 814, 1221, 1223), (693, 758, 1220, 1218), (814, 759, 1219, 1221), (46, 693, 1218, 1214), (759, 694, 1217, 1219), (47, 46, 1214, 1216), (694, 47, 1216, 1217), (22, 26, 1215, 1213), (997, 22, 1213, 1224), (812, 996, 1236, 1234), (22, 997, 1235, 1226), (757, 812, 1234, 1232), (997, 813, 1233, 1235), (692, 757, 1232, 1229), (813, 758, 1231, 1233), (758, 693, 1230, 1231), (45, 692, 1229, 1228), (23, 22, 1226, 1227), (46, 45, 1228, 1225), (996, 23, 1227, 1236), (693, 46, 1225, 1230), (802, 986, 1248, 1246), (23, 996, 1247, 1239), (747, 802, 1246, 1244), (996, 812, 1245, 1247), (701, 747, 1244, 1241), (812, 757, 1243, 1245), (757, 692, 1242, 1243), (73, 701, 1241, 1237), (51, 23, 1239, 1240), (986, 51, 1240, 1248), (45, 73, 1237, 1238), (692, 45, 1238, 1242), (815, 999, 1260, 1258), (31, 1000, 1259, 1252), (760, 815, 1258, 1256), (1000, 816, 1257, 1259), (695, 760, 1256, 1254), (816, 761, 1255, 1257), (57, 695, 1254, 1250), (761, 696, 1253, 1255), (696, 58, 1251, 1253), (32, 31, 1252, 1249), (58, 57, 1250, 1251), (999, 32, 1249, 1260), (816, 1000, 1272, 1270), (35, 1001, 1271, 1263), (761, 816, 1270, 1268), (1001, 817, 1269, 1271), (696, 761, 1268, 1265), (817, 762, 1267, 1269), (762, 697, 1266, 1267), (58, 696, 1265, 1261), (1000, 31, 1264, 1272), (697, 59, 1262, 1266), (31, 35, 1263, 1264), (59, 58, 1261, 1262), (817, 1001, 1284, 1282), (60, 987, 1283, 1273), (762, 817, 1282, 1280), (987, 803, 1281, 1283), (697, 762, 1280, 1278), (803, 748, 1279, 1281), (59, 697, 1278, 1275), (748, 702, 1277, 1279), (702, 76, 1276, 1277), (1001, 35, 1274, 1284), (76, 59, 1275, 1276), (35, 60, 1273, 1274), (330, 586, 1294, 1289), (70, 588, 1293, 1286), (332, 522, 1292, 1290), (11, 520, 1291, 1288), (588, 332, 1290, 1293), (520, 330, 1289, 1291), (586, 71, 1285, 1294), (522, 16, 1287, 1292), (16, 11, 1288, 1287), (71, 70, 1286, 1285), (365, 621, 1304, 1300), (64, 620, 1303, 1298), (364, 556, 1302, 1299), (17, 557, 1301, 1296), (557, 365, 1300, 1301), (620, 364, 1299, 1303), (13, 17, 1296, 1295), (556, 13, 1295, 1302), (621, 65, 1297, 1304), (65, 64, 1298, 1297), (1365, 1307, 1379, 1437), (1348, 1336, 1408, 1420), (1313, 1370, 1442, 1385), (1306, 1311, 1383, 1378), (1335, 1347, 1419, 1407), (1369, 1314, 1386, 1441), (1310, 1330, 1402, 1382), (1346, 1334, 1406, 1418), (1368, 1308, 1380, 1440), (1308, 1309, 1381, 1380), (1333, 1345, 1417, 1405), (1305, 1367, 1439, 1377), (1307, 1305, 1377, 1379), (1332, 1312, 1384, 1404), (1364, 1352, 1424, 1436), (1366, 1354, 1426, 1438), (1329, 1306, 1378, 1401), (1311, 1331, 1403, 1383), (1351, 1363, 1435, 1423), (1353, 1365, 1437, 1425), (1330, 1344, 1416, 1402), (1362, 1350, 1422, 1434), (1343, 1329, 1401, 1415), (1349, 1361, 1433, 1421), (1328, 1327, 1399, 1400), (1360, 1348, 1420, 1432), (1324, 1322, 1394, 1396), (1347, 1359, 1431, 1419), (1340, 1328, 1400, 1412), (1358, 1346, 1418, 1430), (1012, 828, 1362, 1374), (829, 1013, 1375, 1363), (1014, 830, 1364, 1376), (703, 82, 1306, 1329), (749, 804, 1353, 1341), (766, 703, 1329, 1343), (83, 81, 1305, 1307), (805, 750, 1342, 1354), (704, 767, 1344, 1330), (84, 85, 1309, 1308), (87, 705, 1331, 1311), (86, 704, 1330, 1310), (706, 88, 1312, 1332), (82, 87, 1311, 1306), (707, 768, 1345, 1333), (988, 83, 1307, 1365), (769, 708, 1334, 1346), (98, 711, 1337, 1322), (88, 86, 1310, 1312), (709, 770, 1347, 1335), (97, 99, 1323, 1321), (85, 989, 1366, 1309), (771, 710, 1336, 1348), (712, 100, 1324, 1338), (711, 772, 1349, 1337), (102, 101, 1325, 1326), (81, 1005, 1367, 1305), (773, 712, 1338, 1350), (103, 713, 1339, 1327), (1006, 84, 1308, 1368), (713, 774, 1351, 1339), (714, 104, 1328, 1340), (1007, 90, 1314, 1369), (775, 714, 1340, 1352), (100, 98, 1322, 1324), (89, 1008, 1370, 1313), (104, 103, 1327, 1328), (821, 766, 1343, 1355), (1009, 93, 1317, 1371), (767, 822, 1356, 1344), (95, 1010, 1372, 1319), (768, 823, 1357, 1345), (1401, 1378, 1383, 1403), (1402, 1404, 1384, 1382), (1406, 1388, 1387, 1405), (1407, 1408, 1392, 1390), (1409, 1410, 1396, 1394), (1412, 1400, 1399, 1411), (1424, 1412, 1411, 1423), (1421, 1422, 1410, 1409), (1419, 1420, 1408, 1407), (1418, 1406, 1405, 1417), (1416, 1414, 1404, 1402), (1415, 1401, 1403, 1413), (1427, 1415, 1413, 1425), (1428, 1426, 1414, 1416), (1430, 1418, 1417, 1429), (1431, 1432, 1420, 1419), (1433, 1434, 1422, 1421), (1436, 1424, 1423, 1435), (1448, 1436, 1435, 1447), (1445, 1446, 1434, 1433), (1443, 1444, 1432, 1431), (1442, 1430, 1429, 1441), (1440, 1438, 1426, 1428), (1439, 1427, 1425, 1437), (1377, 1439, 1437, 1379), (1380, 1381, 1438, 1440), (1385, 1442, 1441, 1386), (1389, 1391, 1444, 1443), (1393, 1395, 1446, 1445), (1397, 1448, 1447, 1398), (1371, 1317, 1389, 1443), (1337, 1349, 1421, 1409), (1312, 1310, 1382, 1384), (1319, 1372, 1444, 1391), (1350, 1338, 1410, 1422), (1309, 1366, 1438, 1381), (1373, 1321, 1393, 1445), (1341, 1353, 1425, 1413), (1339, 1351, 1423, 1411), (1314, 1313, 1385, 1386), (1323, 1374, 1446, 1395), (1354, 1342, 1414, 1426), (1352, 1340, 1412, 1424), (1315, 1333, 1405, 1387), (1375, 1326, 1398, 1447), (1367, 1355, 1427, 1439), (1334, 1316, 1388, 1406), (1325, 1376, 1448, 1397), (1356, 1368, 1440, 1428), (1318, 1335, 1407, 1390), (1357, 1369, 1441, 1429), (1317, 1319, 1391, 1389), (1370, 1358, 1430, 1442), (1336, 1320, 1392, 1408), (1359, 1371, 1443, 1431), (1316, 1315, 1387, 1388), (1372, 1360, 1432, 1444), (1320, 1318, 1390, 1392), (1361, 1373, 1445, 1433), (1331, 1341, 1413, 1403), (1322, 1337, 1409, 1394), (1374, 1362, 1434, 1446), (1342, 1332, 1404, 1414), (1321, 1323, 1395, 1393), (1363, 1375, 1447, 1435), (1355, 1343, 1415, 1427), (1338, 1324, 1396, 1410), (1376, 1364, 1436, 1448), (1344, 1356, 1428, 1416), (1326, 1325, 1397, 1398), (1345, 1357, 1429, 1417), (1327, 1339, 1411, 1399), (1454, 1462, 1482, 1474), (1453, 1450, 1470, 1473), (1466, 1453, 1473, 1486), (1461, 1451, 1471, 1481), (1458, 1466, 1486, 1478), (1451, 1454, 1474, 1471), (1465, 1457, 1477, 1485), (1450, 1465, 1485, 1470), (78, 561, 1463, 1455), (75, 528, 1462, 1454), (79, 626, 1468, 1456), (562, 54, 1449, 1464), (55, 593, 1465, 1450), (69, 79, 1456, 1452), (561, 369, 1459, 1463), (56, 75, 1454, 1451), (594, 74, 1453, 1466), (369, 625, 1467, 1459), (337, 527, 1461, 1457), (371, 562, 1464, 1460), (1479, 1487, 1507, 1499), (1477, 1481, 1501, 1497), (1474, 1482, 1502, 1494), (1473, 1470, 1490, 1493), (1486, 1473, 1493, 1506), (1481, 1471, 1491, 1501), (1478, 1486, 1506, 1498), (1471, 1474, 1494, 1491), (1457, 1461, 1481, 1477), (1459, 1467, 1487, 1479), (1452, 1456, 1476, 1472), (1462, 1458, 1478, 1482), (1468, 1460, 1480, 1488), (1467, 1452, 1472, 1487), (1455, 1463, 1483, 1475), (1449, 1455, 1475, 1469), (1464, 1449, 1469, 1484), (1463, 1459, 1479, 1483), (1456, 1468, 1488, 1476), (1460, 1464, 1484, 1480), (1491, 1494, 1514, 1511), (1505, 1497, 1517, 1525), (1490, 1505, 1525, 1510), (1500, 1504, 1524, 1520), (1496, 1508, 1528, 1516), (1503, 1499, 1519, 1523), (1504, 1489, 1509, 1524), (1489, 1495, 1515, 1509), (1472, 1476, 1496, 1492), (1482, 1478, 1498, 1502), (1488, 1480, 1500, 1508), (1487, 1472, 1492, 1507), (1475, 1483, 1503, 1495), (1469, 1475, 1495, 1489), (1484, 1469, 1489, 1504), (1483, 1479, 1499, 1503), (1476, 1488, 1508, 1496), (1480, 1484, 1504, 1500), (1470, 1485, 1505, 1490), (1485, 1477, 1497, 1505), (1528, 1527, 1512, 1516), (1526, 1513, 1510, 1525), (1522, 1518, 1517, 1521), (1524, 1523, 1519, 1520), (1514, 1522, 1521, 1511), (1509, 1515, 1523, 1524), (1518, 1526, 1525, 1517), (1520, 1519, 1527, 1528), (1498, 1506, 1526, 1518), (1501, 1491, 1511, 1521), (1506, 1493, 1513, 1526), (1493, 1490, 1510, 1513), (1494, 1502, 1522, 1514), (1497, 1501, 1521, 1517), (1499, 1507, 1527, 1519), (1492, 1496, 1516, 1512), (1502, 1498, 1518, 1522), (1508, 1500, 1520, 1528), (1507, 1492, 1512, 1527), (1495, 1503, 1523, 1515)])
me_cube.materials.append(mat_material)
me_cube.use_remesh_preserve_volume = False
me_cube.use_remesh_preserve_attributes = False
me_cube.use_mirror_vertex_groups = False
me_cube.update()
arm_armature_003 = bpy.data.armatures.new('Armature.003')  # bones are not reproduced

# ---- objects
ob_cube = bpy.data.objects.new('Cube', me_cube)
ob_armature = bpy.data.objects.new('Armature', arm_armature_003)

# ---- transforms, parenting, visibility, modifiers, constraints
ob_cube.location = (0.0, 0.5, 0.5)
ob_cube.scale = (0.5, 0.5, 0.5)
ob_cube.lock_rotations_4d = False
ob_cube.empty_display_type = 'ARROWS'
ob_cube.lineart.crease_threshold = 0.0
ob_armature.location = (0.0, 0.9073, 0.0)
ob_armature.show_in_front = True
ob_armature.lineart.crease_threshold = 0.0

# ---- collection membership
col_collection_1.objects.link(ob_cube)
col_collection_3.objects.link(ob_armature)

# ---- scene / render settings (as saved in the file)
scene.frame_start = 1; scene.frame_end = 250; scene.frame_set(1)
scene.render.engine = 'BLENDER_EEVEE_NEXT'
scene.render.resolution_percentage = 50
scene.render.dither_intensity = 0.0
scene.cycles.use_denoising = False
scene.cycles.samples = 10
scene.cycles.sampling_pattern = 'TABULATED_SOBOL'
scene.cycles.light_sampling_threshold = 0.0
scene.cycles.use_adaptive_sampling = False
scene.cycles.use_light_tree = False
scene.cycles.blur_glossy = 0.0
scene.cycles.pixel_filter_type = 'GAUSSIAN'
scene.cycles.sample_clamp_indirect = 0.0
scene.view_settings.view_transform = 'Standard'
bpy.context.view_layer.update()

# ---- added for rendering (the .blend has no active camera and no usable light): camera, sun
cam_auto = bpy.data.cameras.new('AutoCamera')
cam_auto.lens = 50.0
cam_auto.sensor_width = 36.0
cam_auto.clip_end = 1000.0
ob_auto_camera = bpy.data.objects.new('AutoCamera', cam_auto)
scene.collection.objects.link(ob_auto_camera)
ob_auto_camera.location = (2.14149, -2.21979, 2.33315)
ob_auto_camera.rotation_euler = (1.09748, -7.21219e-08, 0.694738)
scene.camera = ob_auto_camera
light_auto_sun = bpy.data.lights.new('AutoSun', 'SUN')
light_auto_sun.energy = 3.0
light_auto_sun.angle = 0.0523599
ob_auto_sun = bpy.data.objects.new('AutoSun', light_auto_sun)
scene.collection.objects.link(ob_auto_sun)
ob_auto_sun.rotation_euler = (0.872665, 0.174533, 0.523599)
bpy.context.view_layer.update()
